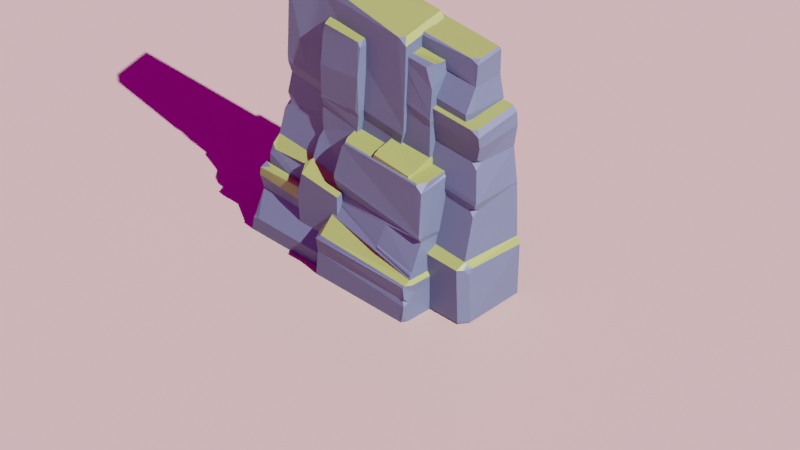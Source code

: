 # Source: cliff.blend  (saved by Blender 2.93.21; exported with 4.5.12 LTS)
import bpy
from mathutils import Matrix  # noqa: F401  (used for matrix-valued properties, if any)

bpy.ops.wm.read_factory_settings(use_empty=True)
scene = bpy.context.scene
scene.name = 'Scene'

# ---- collections
col_collection = bpy.data.collections.new('Collection'); scene.collection.children.link(col_collection)
col_rock = bpy.data.collections.new('rock'); scene.collection.children.link(col_rock)
col_rock_001 = bpy.data.collections.new('rock.001'); scene.collection.children.link(col_rock_001)

# ---- images (referenced by path relative to the original .blend; pixels are not part of the script)
import os
ASSET_DIR = os.environ.get("B2B_ASSET_DIR", "")  # directory of the original .blend (textures are referenced by path, not embedded)
HERE = os.path.dirname(os.path.abspath(__file__))  # packed textures are extracted next to this script under _unpacked/

def load_image(name, relpath, width, height, colorspace="sRGB"):
    """Load a texture the original file referenced (path relative to the .blend, or extracted next to this script)."""
    p = next((c for c in (os.path.join(HERE, relpath), os.path.join(ASSET_DIR, relpath)) if relpath and os.path.exists(c)), "")
    if p:
        img = bpy.data.images.load(p, check_existing=True)
        img.name = name
    else:  # same state as the original file: an image datablock whose file is absent (Cycles renders it pink)
        img = bpy.data.images.new(name, width, height)
        img.source = "FILE"
        img.filepath = "//" + (relpath or name)
    img.colorspace_settings.name = colorspace
    return img
img_drachenfels_cellar_2k_exr = load_image('drachenfels_cellar_2k.exr', 'drachenfels_cellar_2k.exr', 1024, 1024, 'Linear Rec.709')

# ---- materials (node trees are filled in below, after node groups)
mat_material = bpy.data.materials.new('Material')
mat_material.use_transparent_shadow = False
mat_material_002 = bpy.data.materials.new('Material.002')
mat_material_002.use_transparent_shadow = False
mat_material_003 = bpy.data.materials.new('Material.003')
mat_material_003.use_transparent_shadow = False

# ---- material node trees
mat_material.use_nodes = True; mat_material.node_tree.nodes.clear()
_N = mat_material.node_tree.nodes; _L = mat_material.node_tree.links
n0 = _N.new('ShaderNodeBsdfPrincipled'); n0.name = 'Principled BSDF'; n0.location = (10, 300)
n0.distribution = 'GGX'
n0.subsurface_method = 'BURLEY'
n0.inputs[0].default_value = (0.3672, 0.2534, 0.2211, 1.0)
n0.inputs[3].default_value = 1.45
n0.inputs[27].default_value = (0.0, 0.0, 0.0, 1.0)
n0.inputs[28].default_value = 1.0
n1 = _N.new('ShaderNodeOutputMaterial'); n1.name = 'Material Output'; n1.location = (300, 300)
_L.new(n0.outputs[0], n1.inputs[0])
n1.is_active_output = True
mat_material_002.use_nodes = True; mat_material_002.node_tree.nodes.clear()
_N = mat_material_002.node_tree.nodes; _L = mat_material_002.node_tree.links
n0 = _N.new('ShaderNodeBsdfPrincipled'); n0.name = 'Principled BSDF'; n0.location = (10, 300)
n0.distribution = 'GGX'
n0.subsurface_method = 'BURLEY'
n0.inputs[0].default_value = (0.077, 0.0983, 0.1679, 1.0)
n0.inputs[3].default_value = 1.45
n0.inputs[27].default_value = (0.0, 0.0, 0.0, 1.0)
n0.inputs[28].default_value = 1.0
n1 = _N.new('ShaderNodeOutputMaterial'); n1.name = 'Material Output'; n1.location = (300, 300)
_L.new(n0.outputs[0], n1.inputs[0])
n1.is_active_output = True
mat_material_003.use_nodes = True; mat_material_003.node_tree.nodes.clear()
_N = mat_material_003.node_tree.nodes; _L = mat_material_003.node_tree.links
n0 = _N.new('ShaderNodeBsdfPrincipled'); n0.name = 'Principled BSDF'; n0.location = (10, 300)
n0.distribution = 'GGX'
n0.subsurface_method = 'BURLEY'
n0.inputs[0].default_value = (0.1917, 0.2203, 0.05425, 1.0)
n0.inputs[3].default_value = 1.45
n0.inputs[27].default_value = (0.0, 0.0, 0.0, 1.0)
n0.inputs[28].default_value = 1.0
n1 = _N.new('ShaderNodeOutputMaterial'); n1.name = 'Material Output'; n1.location = (300, 300)
_L.new(n0.outputs[0], n1.inputs[0])
n1.is_active_output = True

# ---- world
world_world = bpy.data.worlds.new('World'); scene.world = world_world
world_world.use_nodes = True; world_world.node_tree.nodes.clear()
_N = world_world.node_tree.nodes; _L = world_world.node_tree.links
n0 = _N.new('ShaderNodeTexCoord'); n0.name = 'Texture Coordinate'; n0.location = (-597, 380)
n1 = _N.new('ShaderNodeLightPath'); n1.name = 'Light Path'; n1.location = (255, 791)
n2 = _N.new('ShaderNodeBackground'); n2.name = 'Background.001'; n2.location = (244, 249)
n2.inputs[0].default_value = (0.04769, 0.05228, 0.07526, 1.0)
n3 = _N.new('ShaderNodeTexEnvironment'); n3.name = 'Environment Texture'; n3.location = (-77, 442)
n3.image = img_drachenfels_cellar_2k_exr
n4 = _N.new('ShaderNodeOutputWorld'); n4.name = 'World Output'; n4.location = (745, 328)
n5 = _N.new('ShaderNodeMixShader'); n5.name = 'Mix Shader'; n5.location = (521, 407)
n6 = _N.new('ShaderNodeMapping'); n6.name = 'Mapping'; n6.location = (-345, 471)
n7 = _N.new('ShaderNodeBackground'); n7.name = 'Background'; n7.location = (245, 404)
n7.inputs[1].default_value = 0.4
_L.new(n0.outputs[0], n6.inputs[0])
_L.new(n7.outputs[0], n5.inputs[1])
_L.new(n2.outputs[0], n5.inputs[2])
_L.new(n1.outputs[0], n5.inputs[0])
_L.new(n5.outputs[0], n4.inputs[0])
_L.new(n3.outputs[0], n7.inputs[0])
_L.new(n6.outputs[0], n3.inputs[0])
n4.is_active_output = True
world_world.color = (0.05088, 0.05088, 0.05088)
world_world.use_sun_shadow = False
world_world.sun_shadow_jitter_overblur = 0.0

# ---- cameras
cam_camera = bpy.data.cameras.new('Camera')
cam_camera.type = 'ORTHO'
cam_camera.ortho_scale = 22.82

# ---- lights
light_sun = bpy.data.lights.new('Sun', 'SUN')
light_sun.transmission_factor = 0.0
light_sun.shadow_soft_size = 0.125

# ---- meshes
me_plane = bpy.data.meshes.new('Plane')
me_plane.from_pydata([(-1.0, -1.0, 0.0), (1.0, -1.0, 0.0), (-1.0, 1.0, 0.0), (1.0, 1.0, 0.0)], [], [(0, 1, 3, 2)])
_uv = me_plane.uv_layers.new(name='UVMap')
_uv.uv.foreach_set('vector', [0.0, 0.0, 1.0, 0.0, 1.0, 1.0, 0.0, 1.0])
me_plane.materials.append(mat_material)
me_plane.use_remesh_fix_poles = True
me_plane.use_remesh_preserve_attributes = False
me_plane.update()
me_cube = bpy.data.meshes.new('Cube')
me_cube.from_pydata([(-1.0, 1.0, -1.0), (-0.9904, 0.9322, 1.209), (1.0, 1.0, -1.0), (1.0, 1.0, 1.0), (1.0, 1.0, 2.878), (-1.336, 1.0, -1.0), (-0.9738, -3.814, -1.0), (-1.0, -3.611, 1.0), (1.0, -3.727, 1.0), (1.0, -3.727, -1.0), (1.0, -3.727, 2.878), (-1.287, -3.601, -1.0), (-1.325, -3.595, 0.848), (1.0, 1.0, 5.487), (1.0, 1.0, 2.56), (-0.615, 0.8144, 2.764), (1.0, -3.832, 0.7577), (1.0, -3.727, 2.56), (-1.372, 0.7849, 0.9646), (-1.256, 0.9254, 1.042), (-1.37, 0.9278, 0.8308), (1.0, -3.578, 5.487), (1.0, -3.727, 5.337), (-0.5565, -3.727, 5.149), (-0.5565, -3.428, 5.299), (-0.4072, -3.578, 5.317), (-0.3375, 1.0, 5.325), (-0.5548, 0.9959, 5.078), (-0.5565, 0.7794, 5.299), (-0.6582, 0.9258, 3.017), (-0.6413, 0.9606, 3.17), (-0.5651, 0.9612, 3.083), (-0.6582, -3.727, 2.955), (-0.6755, -3.7, 2.805), (-0.5819, -3.727, 2.878), (-0.396, 1.085, 4.281), (1.0, -3.601, 4.059), (-0.5026, -3.709, 4.746), (1.0, -3.748, 4.87), (-1.158, -3.712, 0.8385), (-1.014, -3.809, 0.6608), (-0.8484, -3.811, 0.8245), (-1.006, -3.68, 0.9407), (-0.6723, -3.611, 2.388), (-0.4551, -3.623, 2.56), (-0.661, -3.671, 2.724), (-0.6309, -3.434, 2.569), (-0.2129, -3.512, 4.066), (-0.437, -3.556, 4.256), (-0.411, -3.298, 4.077), (-0.454, -3.537, 3.877)], [], [(0, 1, 3, 2), (6, 40, 39, 12, 11), (1, 7, 43, 46, 15), (48, 47, 36, 38, 37), (19, 18, 12, 7, 1), (8, 3, 14, 17), (30, 32, 50, 49, 35), (9, 16, 41, 40, 6), (29, 15, 46, 45, 33), (2, 9, 6, 0), (0, 6, 11, 5), (9, 2, 3, 8, 16), (42, 41, 16, 8, 7), (17, 14, 4, 10), (1, 0, 5, 20, 19), (4, 31, 30, 35, 27, 26, 13), (45, 44, 17, 10, 34, 33), (3, 1, 15, 14), (18, 19, 20), (5, 11, 12, 18, 20), (10, 4, 13, 21, 22, 38, 36), (24, 23, 25), (21, 25, 23, 22), (26, 27, 28), (13, 26, 28, 24, 25, 21), (29, 30, 31), (32, 33, 34), (32, 30, 29, 33), (14, 15, 29, 31, 4), (35, 49, 48, 37, 23, 24, 28, 27), (37, 38, 22, 23), (39, 40, 41, 42), (12, 39, 42, 7), (43, 44, 45, 46), (7, 8, 17, 44, 43), (47, 48, 49), (32, 34, 10, 36, 47, 50), (49, 50, 47)])
_uv = me_cube.uv_layers.new(name='UVMap')
_uv.uv.foreach_set('vector', [0.375, 0.25, 0.625, 0.25, 0.625, 0.5, 0.375, 0.5, 0.375, 1.0, 0.5743, 1.0, 0.6092, 1.0, 0.6266, 1.0, 0.3755, 1.0, 0.625, 0.25, 0.625, 0.0, 0.625, 0.0, 0.625, 0.009986, 0.625, 0.25, 0.625, 1.0, 0.625, 0.9648, 0.625, 0.75, 0.625, 0.75, 0.625, 1.0, 0.625, 0.25, 0.625, 0.2426, 0.6248, 0.006073, 0.625, 0.0, 0.625, 0.25, 0.625, 0.75, 0.625, 0.5, 0.625, 0.5, 0.625, 0.75, 0.625, 0.25, 0.625, 7.594e-05, 0.625, 0.0009928, 0.625, 0.012, 0.625, 0.25, 0.375, 0.75, 0.5947, 0.75, 0.5947, 0.979, 0.5743, 1.0, 0.375, 1.0, 0.625, 0.25, 0.625, 0.25, 0.625, 0.009986, 0.625, 0.0, 0.625, 0.0, 0.375, 0.5, 0.375, 0.75, 0.125, 0.75, 0.125, 0.5, 0.125, 0.5, 0.125, 0.75, 0.125, 0.7427, 0.125, 0.5, 0.375, 0.75, 0.375, 0.5, 0.625, 0.5, 0.625, 0.75, 0.5947, 0.75, 0.6144, 1.0, 0.5947, 0.979, 0.5947, 0.75, 0.625, 0.75, 0.625, 1.0, 0.625, 0.75, 0.625, 0.5, 0.625, 0.5, 0.625, 0.75, 0.625, 0.25, 0.375, 0.25, 0.375, 0.25, 0.6076, 0.25, 0.625, 0.25, 0.625, 0.5, 0.625, 0.2623, 0.625, 0.25, 0.625, 0.25, 0.625, 0.25, 0.625, 0.2852, 0.625, 0.5, 0.625, 1.0, 0.625, 0.973, 0.625, 0.75, 0.625, 0.75, 0.625, 0.9877, 0.625, 1.0, 0.625, 0.5, 0.625, 0.25, 0.625, 0.25, 0.625, 0.5, 0.625, 0.2426, 0.625, 0.25, 0.6076, 0.25, 0.375, 0.25, 0.375, 0.006644, 0.6248, 0.006073, 0.625, 0.2426, 0.6076, 0.25, 0.625, 0.75, 0.625, 0.5, 0.625, 0.5, 0.625, 0.7421, 0.625, 0.75, 0.625, 0.75, 0.625, 0.75, 0.875, 0.7342, 0.625, 0.002258, 0.625, 0.976, 0.625, 0.75, 0.625, 0.976, 0.625, 1.0, 0.625, 0.75, 0.8398, 0.5, 0.625, 0.25, 0.625, 0.2383, 0.625, 0.5, 0.8398, 0.5, 0.875, 0.5117, 0.875, 0.7342, 0.851, 0.7421, 0.625, 0.7421, 0.625, 0.25, 0.625, 0.2486, 0.625, 0.2623, 0.625, 1.002, 0.625, 1.0, 0.625, 0.9877, 0.625, 7.594e-05, 0.625, 0.25, 0.625, 0.25, 0.625, 0.0, 0.625, 0.5, 0.625, 0.25, 0.625, 0.25, 0.625, 0.2623, 0.625, 0.5, 0.625, 0.25, 0.625, 0.012, 0.625, 0.00137, 0.625, 0.001857, 0.625, 0.002258, 0.625, 0.01582, 0.625, 0.2383, 0.625, 0.25, 0.625, 1.0, 0.625, 0.75, 0.625, 0.75, 0.625, 1.0, 0.6092, 1.0, 0.5743, 1.0, 0.5947, 0.979, 0.6144, 1.0, 0.6266, 1.0, 0.6092, 1.0, 0.6144, 1.0, 0.625, 1.0, 0.625, 0.0, 0.625, 0.973, 0.625, 1.0, 0.625, 0.009986, 0.625, 1.0, 0.625, 0.75, 0.625, 0.75, 0.625, 0.973, 0.625, 1.0, 0.625, 0.9648, 0.625, 1.0, 0.625, 0.012, 0.625, 1.0, 0.625, 0.9877, 0.625, 0.75, 0.625, 0.75, 0.625, 0.9648, 0.625, 1.0, 0.625, 0.012, 0.625, 0.0009928, 0.625, 0.9648])
me_cube.materials.append(mat_material_002)
me_cube.use_remesh_fix_poles = True
me_cube.use_remesh_preserve_attributes = False
me_cube.update()
me_cube_001 = bpy.data.meshes.new('Cube.001')
me_cube_001.from_pydata([(-1.0, 1.0, -1.0), (-0.9904, 0.9322, 1.209), (1.0, 1.0, -1.0), (1.0, 1.0, 1.0), (1.0, 1.0, 2.878), (-1.336, 1.0, -1.0), (-1.0, -3.727, -1.0), (-1.0, -3.611, 1.0), (1.0, -3.727, 1.0), (1.0, -3.727, -1.0), (1.0, -3.727, 2.878), (-1.336, -3.727, -1.0), (-0.7127, -3.693, 0.8467), (1.0, 1.0, 5.487), (1.0, 1.0, 2.56), (-0.615, 0.8144, 2.764), (-0.9919, -3.794, 0.8303), (1.0, -3.832, 0.7577), (1.0, -3.727, 2.56), (-0.6316, -3.611, 2.56), (-1.327, 0.7639, 0.9646), (-1.256, 0.9254, 1.042), (-1.37, 0.9278, 0.8308), (1.0, -3.578, 5.487), (1.0, -3.727, 5.337), (-0.5565, -3.727, 5.149), (-0.5565, -3.428, 5.299), (-0.4072, -3.578, 5.317), (-0.3375, 1.0, 5.325), (-0.5548, 0.9959, 5.078), (-0.5565, 0.7794, 5.299), (-0.6582, 0.9258, 3.017), (-0.6413, 0.9606, 3.17), (-0.5651, 0.9612, 3.083), (-0.6582, -3.727, 2.955), (-0.6755, -3.7, 2.805), (-0.5819, -3.727, 2.878), (1.0, -0.3437, 5.487), (-0.6439, 0.2289, 3.136), (-0.376, -0.7132, 5.435), (-0.1809, -0.2216, 5.427), (-0.4243, 0.08591, 5.398), (-0.4186, -0.1692, 5.248), (1.0, -3.727, 1.783), (1.0, 1.0, 1.783), (-0.8151, -3.611, 1.783), (-0.7282, 0.7093, 2.01), (-0.6939, 0.8893, 2.226), (-0.5173, 0.9277, 1.993), (-0.7891, 0.9214, 1.823)], [], [(0, 1, 3, 2), (31, 15, 19, 35), (16, 17, 8, 7), (19, 18, 10, 36, 35), (13, 28, 30, 41, 40, 37), (21, 20, 12, 7, 1), (43, 44, 14, 18), (9, 17, 16, 6), (34, 36, 10, 24, 25), (6, 16, 12, 11), (2, 9, 6, 0), (0, 6, 11, 5), (9, 2, 3, 8, 17), (12, 16, 7), (18, 14, 4, 10), (1, 0, 5, 22, 21), (4, 33, 32, 29, 28, 13), (45, 43, 18, 19), (3, 1, 49, 48, 44), (20, 21, 22), (5, 11, 12, 20, 22), (10, 4, 13, 37, 23, 24), (26, 25, 27), (23, 27, 25, 24), (28, 29, 30), (31, 32, 33), (34, 35, 36), (34, 38, 32, 31, 35), (14, 15, 31, 33, 4), (32, 38, 42, 41, 30, 29), (37, 40, 39, 26, 27, 23), (39, 40, 42), (39, 42, 38, 34, 25, 26), (42, 40, 41), (47, 46, 45, 19, 15), (7, 8, 43, 45), (44, 48, 47, 15, 14), (8, 3, 44, 43), (46, 47, 48, 49), (1, 7, 45, 46, 49)])
_uv = me_cube_001.uv_layers.new(name='UVMap')
_uv.uv.foreach_set('vector', [0.375, 0.25, 0.625, 0.25, 0.625, 0.5, 0.375, 0.5, 0.625, 0.25, 0.625, 0.25, 0.625, 0.0, 0.625, 0.0, 0.5947, 1.0, 0.5947, 0.75, 0.625, 0.75, 0.625, 1.0, 0.625, 1.0, 0.625, 0.75, 0.625, 0.75, 0.625, 0.9877, 0.625, 1.0, 0.625, 0.5, 0.8398, 0.5, 0.875, 0.5117, 0.875, 0.5463, 0.8072, 0.5142, 0.625, 0.5711, 0.625, 0.25, 0.625, 0.2426, 0.625, 0.0, 0.625, 0.0, 0.625, 0.25, 0.625, 0.75, 0.625, 0.5, 0.625, 0.5, 0.625, 0.75, 0.375, 0.75, 0.5947, 0.75, 0.5947, 1.0, 0.375, 1.0, 0.625, 1.0, 0.625, 0.9877, 0.625, 0.75, 0.625, 0.75, 0.625, 1.0, 0.375, 1.0, 0.5947, 1.0, 0.625, 1.0, 0.375, 1.0, 0.375, 0.5, 0.375, 0.75, 0.125, 0.75, 0.125, 0.5, 0.125, 0.5, 0.125, 0.75, 0.125, 0.75, 0.125, 0.5, 0.375, 0.75, 0.375, 0.5, 0.625, 0.5, 0.625, 0.75, 0.5947, 0.75, 0.625, 1.0, 0.5947, 1.0, 0.625, 1.0, 0.625, 0.75, 0.625, 0.5, 0.625, 0.5, 0.625, 0.75, 0.625, 0.25, 0.375, 0.25, 0.375, 0.25, 0.6076, 0.25, 0.625, 0.25, 0.625, 0.5, 0.625, 0.2623, 0.625, 0.25, 0.625, 0.25, 0.625, 0.2852, 0.625, 0.5, 0.625, 1.0, 0.625, 0.75, 0.625, 0.75, 0.625, 1.0, 0.625, 0.5, 0.625, 0.25, 0.625, 0.25, 0.625, 0.28, 0.625, 0.5, 0.625, 0.2426, 0.625, 0.25, 0.6076, 0.25, 0.375, 0.25, 0.375, 0.0, 0.625, 0.0, 0.625, 0.2426, 0.6076, 0.25, 0.625, 0.75, 0.625, 0.5, 0.625, 0.5, 0.625, 0.5711, 0.625, 0.7421, 0.625, 0.75, 0.875, 0.7342, 0.625, 0.002258, 0.625, 0.976, 0.625, 0.75, 0.625, 0.976, 0.625, 1.0, 0.625, 0.75, 0.8398, 0.5, 0.625, 0.25, 0.625, 0.2383, 0.625, 0.25, 0.625, 0.2486, 0.625, 0.2623, 0.625, 1.002, 0.625, 1.0, 0.625, 0.9877, 0.625, 7.594e-05, 0.625, 0.211, 0.625, 0.25, 0.625, 0.25, 0.625, 0.0, 0.625, 0.5, 0.625, 0.25, 0.625, 0.25, 0.625, 0.2623, 0.625, 0.5, 0.625, 0.25, 0.625, 0.211, 0.6926, 0.2832, 0.625, 0.2037, 0.625, 0.2383, 0.625, 0.25, 0.625, 0.5711, 0.8072, 0.5142, 0.875, 0.5878, 0.875, 0.7342, 0.851, 0.7421, 0.625, 0.7421, 0.625, 0.1622, 0.8072, 0.5142, 0.6926, 0.2832, 0.625, 0.1622, 0.6926, 0.2832, 0.625, 0.211, 0.625, 7.594e-05, 0.625, 0.002258, 0.625, 0.01582, 0.6926, 0.2832, 0.8072, 0.5142, 0.875, 0.5463, 0.625, 0.25, 0.625, 0.2385, 0.625, 0.0, 0.625, 0.0, 0.625, 0.25, 0.625, 1.0, 0.625, 0.75, 0.625, 0.75, 0.625, 1.0, 0.625, 0.5, 0.625, 0.28, 0.625, 0.25, 0.625, 0.25, 0.625, 0.5, 0.625, 0.75, 0.625, 0.5, 0.625, 0.5, 0.625, 0.75, 0.625, 0.2385, 0.625, 0.25, 0.625, 0.28, 0.625, 0.25, 0.625, 0.25, 0.625, 0.0, 0.625, 0.0, 0.625, 0.2385, 0.625, 0.25])
me_cube_001.materials.append(mat_material_002)
me_cube_001.use_remesh_fix_poles = True
me_cube_001.use_remesh_preserve_attributes = False
me_cube_001.update()
me_cube_002 = bpy.data.meshes.new('Cube.002')
me_cube_002.from_pydata([(-1.0, 1.0, -1.0), (-0.8069, 0.7995, 1.778), (1.0, 1.0, -1.0), (1.0, 1.0, 1.0), (1.0, 1.0, 2.878), (-1.336, 1.0, -1.0), (-0.8865, -4.905, -1.0), (-1.0, -4.788, 1.0), (1.0, -4.905, 1.0), (1.0, -4.905, -1.0), (1.0, -4.905, 2.878), (-0.9016, -4.935, 0.4058), (1.0, 1.0, 5.487), (1.0, 1.0, 2.56), (-0.5336, 0.8144, 2.764), (1.0, -5.01, 0.7577), (1.0, -4.905, 2.56), (-0.5502, -4.788, 2.56), (-1.161, 1.074, 1.075), (-1.37, 0.9278, 0.8308), (1.0, -4.756, 5.487), (1.0, -4.905, 5.337), (-0.5633, -4.83, 4.998), (-0.2542, -4.756, 5.329), (-0.2946, 0.6317, 5.325), (-0.5119, 0.6276, 5.078), (-0.6582, 0.9258, 3.432), (-0.6413, 0.9606, 3.584), (-0.5651, 0.9612, 3.083), (-0.6582, -4.83, 2.955), (-0.6755, -4.878, 2.805), (-0.5819, -4.905, 2.878), (-1.248, -4.857, 0.898), (-1.3, -4.808, 0.8183), (-0.9919, -4.971, 0.8303), (-1.387, 0.9517, 0.9498), (-1.316, 0.7238, 1.148), (-0.9882, -2.402, 1.473), (-0.6646, -2.585, 2.64), (-0.5977, 0.8069, 2.268), (1.0, -4.905, 1.776), (1.0, 1.0, 1.776), (-0.9644, -4.751, 1.149), (-0.933, -2.458, 1.604), (-1.344, -4.845, -0.5565), (-1.336, -4.683, -1.0), (-1.114, -4.905, -1.0), (-1.312, 0.9161, 0.244), (-1.321, -4.903, -0.0668), (-1.142, -4.95, 0.05094), (-1.303, -4.897, 0.2955), (-1.268, -4.779, 0.1814), (1.0, 1.0, 1.882), (-0.9253, -4.751, 1.279), (-0.9132, -2.471, 1.685), (-0.5891, 0.8079, 2.335), (1.0, -4.905, 1.882), (-0.9415, -2.421, 1.579), (-0.9738, -4.784, 1.11), (-0.9166, -4.785, 1.306), (-0.9041, -2.443, 1.723), (-0.933, -2.458, 1.604), (-0.9644, -4.751, 1.149), (-0.9253, -4.751, 1.279), (-0.9132, -2.471, 1.685), (-0.957, -2.461, 1.618), (-0.9884, -4.754, 1.163), (-0.9253, -4.751, 1.279), (-0.9597, -4.754, 1.258), (-0.9412, -2.471, 1.682), (-0.9223, -2.472, 1.69), (-0.9343, -4.739, 1.287), (-0.9542, -4.736, 1.28), (-0.5068, -4.457, 5.299), (-0.5577, -4.473, 5.242), (-0.5132, 0.4607, 5.248), (-0.4629, 0.4622, 5.305)], [], [(0, 1, 3, 2), (26, 14, 38, 17, 30), (34, 15, 8, 7), (17, 16, 10, 31, 30), (24, 25, 75, 76), (32, 34, 7), (56, 52, 13, 16), (9, 15, 34, 11, 6), (29, 31, 10, 21, 22), (18, 36, 32, 7, 37, 1), (55, 60, 38, 14), (2, 9, 6, 0), (9, 2, 3, 8, 15), (35, 36, 18, 19), (16, 13, 4, 10), (1, 0, 5, 47, 19, 18), (4, 28, 27, 25, 24, 12), (59, 56, 16, 17), (52, 55, 14, 13), (0, 6, 46, 45, 5), (10, 4, 12, 20, 21), (12, 24, 76, 73, 23, 20), (20, 23, 22, 21), (27, 29, 22, 74, 75, 25), (26, 27, 28), (29, 30, 31), (29, 27, 26, 30), (13, 14, 26, 28, 4), (32, 33, 34), (32, 36, 35, 33), (57, 37, 7, 58), (54, 43, 61, 64), (3, 1, 39, 41), (7, 8, 40, 58), (1, 37, 57, 39), (8, 3, 41, 40), (44, 45, 46), (47, 51, 50, 33, 35, 19), (33, 11, 34), (5, 45, 44, 48, 51, 47), (50, 49, 11, 33), (48, 49, 51), (6, 11, 49, 48, 44, 46), (51, 49, 50), (38, 60, 59, 17), (41, 39, 55, 52), (58, 40, 56, 59), (39, 57, 60, 55), (40, 41, 52, 56), (42, 43, 57, 58), (53, 42, 58, 59), (43, 54, 60, 57), (54, 53, 59, 60), (63, 64, 70, 71, 67), (43, 42, 62, 61), (53, 54, 64, 63), (42, 53, 63, 62), (67, 71, 72, 68), (61, 62, 66, 65), (64, 61, 65, 69, 70), (62, 63, 67, 68, 66), (71, 70, 69, 72), (69, 65, 66, 68, 72), (75, 74, 73, 76), (73, 74, 22, 23)])
_uv = me_cube_002.uv_layers.new(name='UVMap')
_uv.uv.foreach_set('vector', [0.375, 0.25, 0.625, 0.25, 0.625, 0.5, 0.375, 0.5, 0.625, 0.25, 0.625, 0.25, 0.625, 0.09831, 0.625, 0.0, 0.625, 0.0, 0.5947, 1.0, 0.5947, 0.75, 0.625, 0.75, 0.625, 1.0, 0.625, 1.0, 0.625, 0.75, 0.625, 0.75, 0.625, 0.9877, 0.625, 1.0, 0.8398, 0.5, 0.625, 0.25, 0.625, 0.241, 0.6748, 0.299, 0.625, 1.0, 0.5947, 1.0, 0.625, 1.0, 0.625, 0.75, 0.625, 0.5, 0.625, 0.5, 0.625, 0.75, 0.375, 0.75, 0.5947, 0.75, 0.5947, 1.0, 0.5399, 1.0, 0.375, 1.0, 0.625, 1.0, 0.625, 0.9877, 0.625, 0.75, 0.625, 0.75, 0.625, 1.0, 0.625, 0.25, 0.625, 0.2498, 0.625, 0.0, 0.625, 0.0, 0.625, 0.1094, 0.625, 0.25, 0.625, 0.25, 0.625, 0.1072, 0.625, 0.09831, 0.625, 0.25, 0.375, 0.5, 0.375, 0.75, 0.125, 0.75, 0.125, 0.5, 0.375, 0.75, 0.375, 0.5, 0.625, 0.5, 0.625, 0.75, 0.5947, 0.75, 0.6078, 0.2499, 0.625, 0.2498, 0.625, 0.25, 0.6076, 0.25, 0.625, 0.75, 0.625, 0.5, 0.625, 0.5, 0.625, 0.75, 0.625, 0.25, 0.375, 0.25, 0.375, 0.25, 0.5248, 0.25, 0.6076, 0.25, 0.625, 0.25, 0.625, 0.5, 0.625, 0.2623, 0.625, 0.25, 0.625, 0.25, 0.625, 0.2852, 0.625, 0.5, 0.625, 1.0, 0.625, 0.75, 0.625, 0.75, 0.625, 1.0, 0.625, 0.5, 0.625, 0.25, 0.625, 0.25, 0.625, 0.5, 0.125, 0.5, 0.125, 0.75, 0.125, 0.75, 0.125, 0.7406, 0.125, 0.5, 0.625, 0.75, 0.625, 0.5, 0.625, 0.5, 0.625, 0.7421, 0.625, 0.75, 0.625, 0.5, 0.8398, 0.5, 0.8668, 0.509, 0.867, 0.7263, 0.8264, 0.7421, 0.625, 0.7421, 0.625, 0.75, 0.625, 0.9514, 0.625, 1.0, 0.625, 0.75, 0.625, 0.25, 0.625, 7.594e-05, 0.625, 0.002113, 0.625, 0.02253, 0.625, 0.241, 0.625, 0.25, 0.625, 0.25, 0.625, 0.2486, 0.625, 0.2623, 0.625, 1.002, 0.625, 1.0, 0.625, 0.9877, 0.625, 7.594e-05, 0.625, 0.25, 0.625, 0.25, 0.625, 0.0, 0.625, 0.5, 0.625, 0.25, 0.625, 0.25, 0.625, 0.2623, 0.625, 0.5, 0.6227, 1.0, 0.5989, 1.0, 0.5947, 1.0, 0.625, 0.0, 0.625, 0.2498, 0.6078, 0.2499, 0.6005, 0.0, 0.625, 0.1086, 0.625, 0.1094, 0.625, 0.0, 0.625, 0.0, 0.625, 0.106, 0.625, 0.1068, 0.625, 0.1068, 0.625, 0.106, 0.625, 0.5, 0.625, 0.25, 0.625, 0.25, 0.625, 0.5, 0.625, 1.0, 0.625, 0.75, 0.625, 0.75, 0.625, 1.0, 0.625, 0.25, 0.625, 0.1094, 0.625, 0.1086, 0.625, 0.25, 0.625, 0.75, 0.625, 0.5, 0.625, 0.5, 0.625, 0.75, 0.435, 1.0, 0.375, 0.009383, 0.125, 0.75, 0.5248, 0.25, 0.5234, 0.007785, 0.5472, 0.0, 0.6005, 0.0, 0.6078, 0.2499, 0.6076, 0.25, 0.5989, 1.0, 0.5399, 1.0, 0.5947, 1.0, 0.375, 0.25, 0.375, 0.009383, 0.435, 0.0, 0.4995, 0.0, 0.5234, 0.007785, 0.5248, 0.25, 0.5461, 1.0, 0.5075, 1.0, 0.5399, 1.0, 0.5989, 1.0, 0.4995, 0.0, 0.5075, 1.0, 0.5234, 0.007785, 0.375, 1.0, 0.5399, 1.0, 0.5075, 1.0, 0.4989, 1.0, 0.435, 1.0, 0.375, 1.0, 0.5234, 0.007785, 0.5075, 1.0, 0.5461, 1.0, 0.625, 0.09831, 0.625, 0.1072, 0.625, 0.0, 0.625, 0.0, 0.625, 0.5, 0.625, 0.25, 0.625, 0.25, 0.625, 0.5, 0.625, 1.0, 0.625, 0.75, 0.625, 0.75, 0.625, 1.0, 0.625, 0.25, 0.625, 0.1086, 0.625, 0.1072, 0.625, 0.25, 0.625, 0.75, 0.625, 0.5, 0.625, 0.5, 0.625, 0.75, 0.625, 0.001517, 0.625, 0.1068, 0.625, 0.1086, 0.625, 0.0, 0.625, 0.001515, 0.625, 0.001517, 0.625, 0.0, 0.625, 0.0, 0.625, 0.1068, 0.625, 0.106, 0.625, 0.1072, 0.625, 0.1086, 0.625, 0.106, 0.625, 0.001515, 0.625, 0.0, 0.625, 0.1072, 0.625, 0.001515, 0.625, 0.106, 0.625, 0.106, 0.625, 0.002132, 0.625, 0.001515, 0.625, 0.1068, 0.625, 0.001517, 0.625, 0.001517, 0.625, 0.1068, 0.625, 0.001515, 0.625, 0.106, 0.625, 0.106, 0.625, 0.001515, 0.625, 0.001517, 0.625, 0.001515, 0.625, 0.001515, 0.625, 0.001517, 0.625, 0.001515, 0.625, 0.002132, 0.625, 0.00236, 0.625, 0.001516, 0.625, 0.1068, 0.625, 0.001517, 0.625, 0.001517, 0.625, 0.1068, 0.625, 0.106, 0.625, 0.1068, 0.625, 0.1068, 0.625, 0.1062, 0.625, 0.106, 0.625, 0.001517, 0.625, 0.001515, 0.625, 0.001515, 0.625, 0.001516, 0.625, 0.001517, 0.625, 0.002132, 0.625, 0.106, 0.625, 0.1062, 0.625, 0.00236, 0.625, 0.1062, 0.625, 0.1068, 0.625, 0.001517, 0.625, 0.001516, 0.625, 0.00236, 0.625, 0.241, 0.625, 0.02253, 0.625, 0.02677, 0.625, 0.2383, 0.8338, 0.7608, 0.8321, 0.5993, 0.625, 0.002113, 0.625, 0.9514])
me_cube_002.materials.append(mat_material_002)
me_cube_002.use_remesh_fix_poles = True
me_cube_002.use_remesh_preserve_attributes = False
me_cube_002.update()
me_cube_003 = bpy.data.meshes.new('Cube.003')
me_cube_003.from_pydata([(-1.0, 1.0, -1.0), (-0.9904, 0.9322, 1.209), (1.0, 1.0, -1.0), (1.0, 1.0, 1.0), (1.0, 1.0, 2.878), (-1.454, 1.0, -1.0), (-1.0, -3.727, -1.0), (-1.0, -3.611, 1.0), (1.0, -3.727, 1.0), (1.0, -3.727, -1.0), (1.0, -3.727, 2.878), (-1.454, -3.727, -1.0), (-1.491, -3.714, 0.8467), (1.0, 1.0, 5.487), (1.0, 1.0, 2.56), (-0.615, 0.8144, 2.764), (-0.9919, -3.794, 0.8303), (1.0, -3.832, 0.7577), (1.0, -3.727, 2.56), (-0.6316, -3.611, 2.56), (-1.491, 0.7849, 0.9646), (-1.175, 1.321, 1.093), (-1.478, 1.344, 0.2695), (1.0, -3.578, 5.487), (1.0, -3.727, 5.337), (-0.5565, -3.727, 5.149), (-0.5565, -3.428, 5.299), (-0.4072, -3.578, 5.317), (-0.3375, 1.0, 5.325), (-0.5548, 0.9959, 5.078), (-0.5565, 0.7794, 5.299), (-0.6582, 0.9258, 3.017), (-0.6744, 0.9762, 4.011), (-0.5651, 0.9612, 3.083), (-0.6696, -3.727, 4.245), (-0.6404, -3.781, 3.026), (-0.6084, -3.855, 3.228), (-0.6496, 0.9434, 3.094), (-0.6742, -3.433, 3.185), (1.0, -3.727, 1.823), (1.0, 1.0, 1.823), (-0.8058, -3.611, 1.823), (-0.6719, 0.5865, 2.016), (-0.6444, 0.8487, 2.312), (-0.3818, 0.8921, 1.994), (-0.768, 0.8901, 1.766)], [], [(0, 1, 3, 2), (31, 15, 19, 35), (16, 17, 8, 7), (19, 18, 10, 36, 35), (32, 34, 25, 26, 30, 29), (21, 20, 12, 7, 1), (39, 40, 14, 18), (9, 17, 16, 6), (34, 36, 10, 24, 25), (6, 16, 12, 11), (2, 9, 6, 0), (0, 6, 11, 5), (9, 2, 3, 8, 17), (12, 16, 7), (18, 14, 4, 10), (1, 0, 5, 22, 21), (4, 33, 32, 29, 28, 13), (41, 39, 18, 19), (3, 1, 45, 44, 40), (20, 21, 22), (5, 11, 12, 20, 22), (10, 4, 13, 23, 24), (26, 25, 27), (23, 27, 25, 24), (28, 29, 30), (13, 28, 30, 26, 27, 23), (31, 37, 32, 33), (34, 38, 35, 36), (38, 37, 31, 35), (14, 15, 31, 33, 4), (34, 32, 37, 38), (43, 42, 41, 19, 15), (7, 8, 39, 41), (40, 44, 43, 15, 14), (8, 3, 40, 39), (42, 43, 44, 45), (1, 7, 41, 42, 45)])
_uv = me_cube_003.uv_layers.new(name='UVMap')
_uv.uv.foreach_set('vector', [0.375, 0.25, 0.625, 0.25, 0.625, 0.5, 0.375, 0.5, 0.625, 0.25, 0.625, 0.25, 0.625, 0.0, 0.625, -0.006597, 0.5947, 1.0, 0.5947, 0.75, 0.625, 0.75, 0.625, 1.0, 0.625, 1.0, 0.625, 0.75, 0.625, 0.75, 0.625, 0.9943, 0.625, 0.997, 0.625, 0.25, 0.625, 0.001359, 0.625, 0.002258, 0.625, 0.01582, 0.625, 0.2383, 0.625, 0.25, 0.625, 0.25, 0.625, 0.2426, 0.625, 0.0, 0.625, 0.0, 0.625, 0.25, 0.625, 0.75, 0.625, 0.5, 0.625, 0.5, 0.625, 0.75, 0.375, 0.75, 0.5947, 0.75, 0.5947, 1.0, 0.375, 1.0, 0.625, 1.0, 0.625, 0.9943, 0.625, 0.75, 0.625, 0.75, 0.625, 1.0, 0.375, 1.0, 0.5947, 1.0, 0.625, 1.0, 0.375, 1.0, 0.375, 0.5, 0.375, 0.75, 0.125, 0.75, 0.125, 0.5, 0.125, 0.5, 0.125, 0.75, 0.125, 0.75, 0.125, 0.5, 0.375, 0.75, 0.375, 0.5, 0.625, 0.5, 0.625, 0.75, 0.5947, 0.75, 0.625, 1.0, 0.5947, 1.0, 0.625, 1.0, 0.625, 0.75, 0.625, 0.5, 0.625, 0.5, 0.625, 0.75, 0.625, 0.25, 0.375, 0.25, 0.375, 0.25, 0.5362, 0.25, 0.625, 0.25, 0.625, 0.5, 0.625, 0.2623, 0.625, 0.25, 0.625, 0.25, 0.625, 0.2852, 0.625, 0.5, 0.625, 1.0, 0.625, 0.75, 0.625, 0.75, 0.625, 1.0, 0.625, 0.5, 0.625, 0.25, 0.625, 0.25, 0.625, 0.2923, 0.625, 0.5, 0.625, 0.2426, 0.625, 0.25, 0.5362, 0.25, 0.375, 0.25, 0.375, 0.0, 0.625, 0.0, 0.625, 0.2426, 0.5362, 0.25, 0.625, 0.75, 0.625, 0.5, 0.625, 0.5, 0.625, 0.7421, 0.625, 0.75, 0.875, 0.7342, 0.625, 0.002258, 0.625, 0.976, 0.625, 0.75, 0.625, 0.976, 0.625, 1.0, 0.625, 0.75, 0.8398, 0.5, 0.625, 0.25, 0.625, 0.2383, 0.625, 0.5, 0.8398, 0.5, 0.875, 0.5117, 0.875, 0.7342, 0.851, 0.7421, 0.625, 0.7421, 0.625, 0.25, 0.625, 0.2495, 0.625, 0.25, 0.625, 0.2623, 0.625, 1.0, 0.625, 1.0, 0.625, 0.997, 0.625, 0.9943, 0.625, 0.0003291, 0.625, 0.2495, 0.625, 0.25, 0.625, -0.006597, 0.625, 0.5, 0.625, 0.25, 0.625, 0.25, 0.625, 0.2623, 0.625, 0.5, 0.625, 0.001359, 0.625, 0.25, 0.625, 0.2495, 0.625, 0.0003291, 0.625, 0.25, 0.625, 0.2342, 0.625, 0.0, 0.625, 0.0, 0.625, 0.25, 0.625, 1.0, 0.625, 0.75, 0.625, 0.75, 0.625, 1.0, 0.625, 0.5, 0.625, 0.2923, 0.625, 0.25, 0.625, 0.25, 0.625, 0.5, 0.625, 0.75, 0.625, 0.5, 0.625, 0.5, 0.625, 0.75, 0.625, 0.2342, 0.625, 0.25, 0.625, 0.2923, 0.625, 0.25, 0.625, 0.25, 0.625, 0.0, 0.625, 0.0, 0.625, 0.2342, 0.625, 0.25])
me_cube_003.materials.append(mat_material_002)
me_cube_003.use_remesh_fix_poles = True
me_cube_003.use_remesh_preserve_attributes = False
me_cube_003.update()
me_cube_004 = bpy.data.meshes.new('Cube.004')
me_cube_004.from_pydata([(-1.0, 1.0, -1.0), (-0.6215, 0.9492, 3.09), (1.0, 1.0, -1.0), (1.0, 1.0, 2.878), (-1.336, 1.0, -1.0), (-1.0, -3.727, -1.0), (-0.6386, -3.658, 2.879), (1.0, -3.904, 0.7577), (1.0, -3.727, -1.0), (1.0, -3.667, 2.878), (-1.336, -3.727, -1.0), (-1.372, -3.714, 0.8467), (1.0, 1.0, 5.487), (1.0, 1.0, 1.0), (-0.9919, -3.866, 0.8303), (-1.372, 0.7849, 0.9646), (-1.256, 0.9254, 1.042), (-1.37, 0.9278, 0.8308), (1.0, -3.578, 5.487), (1.0, -3.727, 5.337), (-0.5633, -3.727, 5.003), (-0.5565, -3.221, 5.299), (-0.2542, -3.578, 5.335), (-0.3375, 1.0, 5.325), (-0.7504, 0.9959, 5.078), (-0.5565, 0.7794, 5.299), (-0.755, 1.053, 3.573)], [], [(0, 1, 13, 2), (26, 1, 6), (26, 6, 20, 21, 25, 24), (16, 15, 11, 6, 1), (8, 7, 14, 5), (6, 9, 19, 20), (5, 14, 11, 10), (2, 8, 5, 0), (0, 5, 10, 4), (8, 2, 13, 7), (11, 14, 6), (7, 13, 3, 9), (1, 0, 4, 17, 16), (3, 26, 24, 23, 12), (15, 16, 17), (4, 10, 11, 15, 17), (9, 3, 12, 18, 19), (21, 20, 22), (18, 22, 20, 19), (23, 24, 25), (12, 23, 25, 21, 22, 18), (13, 1, 26, 3), (7, 9, 6, 14)])
_uv = me_cube_004.uv_layers.new(name='UVMap')
_uv.uv.foreach_set('vector', [0.375, 0.25, 0.7616, 0.2662, 0.625, 0.5, 0.375, 0.5, 0.7616, 0.2662, 0.7616, 0.2662, 0.625, 0.0, 0.625, 0.25, 0.625, 7.594e-05, 0.625, 0.002113, 0.625, 0.02677, 0.625, 0.2383, 0.625, 0.25, 0.625, 0.25, 0.625, 0.2426, 0.625, 0.0, 0.625, 0.0, 0.7616, 0.2662, 0.375, 0.75, 0.5947, 0.75, 0.5947, 1.0, 0.375, 1.0, 0.625, 0.9877, 0.625, 0.75, 0.625, 0.75, 0.625, 1.0, 0.375, 1.0, 0.5947, 1.0, 0.625, 1.0, 0.375, 1.0, 0.375, 0.5, 0.375, 0.75, 0.125, 0.75, 0.125, 0.5, 0.125, 0.5, 0.125, 0.75, 0.125, 0.75, 0.125, 0.5, 0.375, 0.75, 0.375, 0.5, 0.625, 0.5, 0.5947, 0.75, 0.625, 1.0, 0.5947, 1.0, 0.625, 1.0, 0.625, 0.75, 0.625, 0.4929, 0.625, 0.5, 0.625, 0.75, 0.7616, 0.2662, 0.375, 0.25, 0.375, 0.25, 0.6076, 0.25, 0.625, 0.25, 0.625, 0.5, 0.625, 0.25, 0.625, 0.25, 0.625, 0.2852, 0.625, 0.5, 0.625, 0.2426, 0.625, 0.25, 0.6076, 0.25, 0.375, 0.25, 0.375, 0.0, 0.625, 0.0, 0.625, 0.2426, 0.6076, 0.25, 0.625, 0.75, 0.625, 0.5, 0.625, 0.5, 0.625, 0.7421, 0.625, 0.75, 0.875, 0.7232, 0.625, 0.002113, 0.625, 0.9514, 0.625, 0.75, 0.625, 0.9514, 0.625, 1.0, 0.625, 0.75, 0.8398, 0.5, 0.625, 0.25, 0.625, 0.2383, 0.625, 0.5, 0.8398, 0.5, 0.875, 0.5117, 0.875, 0.7232, 0.8264, 0.7421, 0.625, 0.7421, 0.625, 0.4929, 0.625, 0.2559, 0.625, 0.2623, 0.625, 0.5, 0.625, 0.75, 0.625, 0.75, 0.625, 1.0, 0.5947, 1.0])
me_cube_004.materials.append(mat_material_002)
me_cube_004.use_remesh_fix_poles = True
me_cube_004.use_remesh_preserve_attributes = False
me_cube_004.update()
me_cube_005 = bpy.data.meshes.new('Cube.005')
me_cube_005.from_pydata([(-1.0, 1.0, -1.0), (-0.6215, 0.9492, 3.09), (1.0, 1.0, -1.0), (1.0, 1.0, 2.878), (-1.336, 1.0, -1.0), (-1.0, -3.727, -1.0), (-0.6386, -3.658, 2.879), (1.0, -3.904, 0.7577), (1.0, -3.727, -1.0), (1.0, -3.667, 2.878), (-1.336, -3.727, -1.0), (-1.372, -3.714, 0.8467), (1.0, 1.0, 5.487), (1.0, 1.0, 1.0), (-0.9919, -3.866, 0.8303), (-1.372, 0.7849, 0.9646), (-1.256, 0.9254, 1.042), (-1.37, 0.9278, 0.8308), (1.0, -3.578, 5.487), (1.0, -3.727, 5.337), (-0.5633, -3.727, 5.003), (-0.5565, -3.221, 5.299), (-0.2542, -3.578, 5.335), (-0.3375, 1.0, 5.325), (-0.7504, 0.9959, 5.078), (-0.5565, 0.7794, 5.299), (-0.7526, 1.024, 4.342)], [], [(0, 1, 13, 2), (26, 1, 6), (26, 6, 20, 21, 25, 24), (16, 15, 11, 6, 1), (8, 7, 14, 5), (6, 9, 19, 20), (5, 14, 11, 10), (2, 8, 5, 0), (0, 5, 10, 4), (8, 2, 13, 7), (11, 14, 6), (7, 13, 3, 9), (1, 0, 4, 17, 16), (3, 26, 24, 23, 12), (15, 16, 17), (4, 10, 11, 15, 17), (9, 3, 12, 18, 19), (21, 20, 22), (18, 22, 20, 19), (23, 24, 25), (12, 23, 25, 21, 22, 18), (13, 1, 26, 3), (7, 9, 6, 14)])
_uv = me_cube_005.uv_layers.new(name='UVMap')
_uv.uv.foreach_set('vector', [0.375, 0.25, 0.7616, 0.2662, 0.625, 0.5, 0.375, 0.5, 0.7562, 0.2557, 0.7616, 0.2662, 0.625, 0.0, 0.625, 0.25, 0.625, 7.594e-05, 0.625, 0.002113, 0.625, 0.02677, 0.625, 0.2383, 0.625, 0.25, 0.625, 0.25, 0.625, 0.2426, 0.625, 0.0, 0.625, 0.0, 0.7616, 0.2662, 0.375, 0.75, 0.5947, 0.75, 0.5947, 1.0, 0.375, 1.0, 0.625, 0.9877, 0.625, 0.75, 0.625, 0.75, 0.625, 1.0, 0.375, 1.0, 0.5947, 1.0, 0.625, 1.0, 0.375, 1.0, 0.375, 0.5, 0.375, 0.75, 0.125, 0.75, 0.125, 0.5, 0.125, 0.5, 0.125, 0.75, 0.125, 0.75, 0.125, 0.5, 0.375, 0.75, 0.375, 0.5, 0.625, 0.5, 0.5947, 0.75, 0.625, 1.0, 0.5947, 1.0, 0.625, 1.0, 0.625, 0.75, 0.625, 0.4929, 0.625, 0.5, 0.625, 0.75, 0.7616, 0.2662, 0.375, 0.25, 0.375, 0.25, 0.6076, 0.25, 0.625, 0.25, 0.625, 0.5, 0.625, 0.25, 0.625, 0.25, 0.625, 0.2852, 0.625, 0.5, 0.625, 0.2426, 0.625, 0.25, 0.6076, 0.25, 0.375, 0.25, 0.375, 0.0, 0.625, 0.0, 0.625, 0.2426, 0.6076, 0.25, 0.625, 0.75, 0.625, 0.5, 0.625, 0.5, 0.625, 0.7421, 0.625, 0.75, 0.875, 0.7232, 0.625, 0.002113, 0.625, 0.9514, 0.625, 0.75, 0.625, 0.9514, 0.625, 1.0, 0.625, 0.75, 0.8398, 0.5, 0.625, 0.25, 0.625, 0.2383, 0.625, 0.5, 0.8398, 0.5, 0.875, 0.5117, 0.875, 0.7232, 0.8264, 0.7421, 0.625, 0.7421, 0.625, 0.4929, 0.625, 0.2559, 0.625, 0.2773, 0.625, 0.5, 0.625, 0.75, 0.625, 0.75, 0.625, 1.0, 0.5947, 1.0])
me_cube_005.materials.append(mat_material_002)
me_cube_005.use_remesh_fix_poles = True
me_cube_005.use_remesh_preserve_attributes = False
me_cube_005.update()
me_cube_006 = bpy.data.meshes.new('Cube.006')
me_cube_006.from_pydata([(-1.0, 1.0, -1.0), (-0.675, 0.9322, 1.209), (1.0, 1.0, -1.0), (1.0, 1.0, 1.0), (1.0, 1.0, 2.878), (-1.454, 1.0, -1.0), (-1.0, -3.727, -1.0), (-0.642, -3.614, 1.185), (1.0, -3.727, 1.0), (1.0, -3.727, -1.0), (1.0, -3.727, 2.878), (-1.454, -3.727, -1.0), (1.0, 1.0, 5.487), (1.0, 1.0, 2.56), (-0.6229, 0.8406, 2.692), (-0.9919, -3.794, 0.8303), (1.0, -3.832, 0.7577), (1.0, -3.727, 2.56), (-0.6237, -3.637, 2.632), (-1.491, 0.7849, 0.9646), (-1.256, 0.9254, 1.042), (-1.489, 0.9278, 0.8308), (1.0, -3.578, 5.487), (1.0, -3.727, 5.337), (-0.58, -2.974, 5.302), (-0.4182, 0.9187, 5.354), (-0.5548, 0.9959, 5.078), (-0.5565, 0.7794, 5.299), (-0.6414, 0.9463, 3.279), (-0.6239, 0.9677, 3.553), (-0.5651, 0.9612, 3.083), (-0.648, -3.727, 3.175), (-0.6621, -3.713, 2.986), (-0.5819, -3.727, 2.878), (-0.6074, -3.727, 4.052), (-0.2428, -3.569, 5.193), (-0.5827, -3.727, 4.401), (-0.06993, -3.578, 5.357), (-0.3935, -3.471, 5.441), (-1.488, -3.715, 0.6777), (-1.324, -3.74, 0.8412), (-1.335, -3.695, 0.9089), (-1.491, -3.545, 0.8511)], [], [(0, 1, 3, 2), (28, 14, 18, 32), (15, 16, 8, 7), (18, 17, 10, 33, 32), (31, 33, 10, 23, 35, 36, 34), (41, 40, 15, 7), (8, 3, 13, 17), (9, 16, 15, 6), (20, 19, 42, 41, 7, 1), (1, 7, 18, 14), (2, 9, 6, 0), (0, 6, 11, 5), (9, 2, 3, 8, 16), (17, 13, 4, 10), (1, 0, 5, 21, 20), (4, 30, 29, 26, 25, 12), (7, 8, 17, 18), (3, 1, 14, 13), (19, 20, 21), (6, 15, 40, 39, 11), (10, 4, 12, 22, 23), (12, 25, 38, 37, 22), (29, 31, 34, 36, 24, 27, 26), (25, 26, 27), (28, 29, 30), (31, 32, 33), (31, 29, 28, 32), (13, 14, 28, 30, 4), (22, 37, 35, 23), (35, 37, 38, 24, 36), (38, 25, 27, 24), (39, 40, 41, 42), (5, 11, 39, 42, 19, 21)])
_uv = me_cube_006.uv_layers.new(name='UVMap')
_uv.uv.foreach_set('vector', [0.375, 0.25, 0.625, 0.25, 0.625, 0.5, 0.375, 0.5, 0.625, 0.25, 0.625, 0.25, 0.625, 0.0, 0.625, 0.0001444, 0.5947, 1.0, 0.5947, 0.75, 0.625, 0.75, 0.625, 1.0, 0.625, 1.0, 0.625, 0.75, 0.625, 0.75, 0.625, 0.9877, 0.625, 1.0, 0.625, 1.0, 0.625, 0.9877, 0.625, 0.75, 0.625, 0.75, 0.625, 0.9458, 0.625, 1.0, 0.625, 1.0, 0.625, 1.0, 0.6149, 1.0, 0.5947, 1.0, 0.625, 1.0, 0.625, 0.75, 0.625, 0.5, 0.625, 0.5, 0.625, 0.75, 0.375, 0.75, 0.5947, 0.75, 0.5947, 1.0, 0.375, 1.0, 0.625, 0.25, 0.625, 0.2426, 0.625, 0.009116, 0.625, 0.0, 0.625, 0.0, 0.625, 0.25, 0.625, 0.25, 0.625, 0.0, 0.625, 0.0, 0.625, 0.25, 0.375, 0.5, 0.375, 0.75, 0.125, 0.75, 0.125, 0.5, 0.125, 0.5, 0.125, 0.75, 0.125, 0.75, 0.125, 0.5, 0.375, 0.75, 0.375, 0.5, 0.625, 0.5, 0.625, 0.75, 0.5947, 0.75, 0.625, 0.75, 0.625, 0.5, 0.625, 0.5, 0.625, 0.75, 0.625, 0.25, 0.375, 0.25, 0.375, 0.25, 0.6076, 0.25, 0.625, 0.25, 0.625, 0.5, 0.625, 0.2623, 0.625, 0.25, 0.625, 0.25, 0.625, 0.2719, 0.625, 0.5, 0.625, 1.0, 0.625, 0.75, 0.625, 0.75, 0.625, 1.0, 0.625, 0.5, 0.625, 0.25, 0.625, 0.25, 0.625, 0.5, 0.625, 0.2426, 0.625, 0.25, 0.6076, 0.25, 0.375, 1.0, 0.5947, 1.0, 0.6149, 1.0, 0.6021, 1.0, 0.375, 1.0, 0.625, 0.75, 0.625, 0.5, 0.625, 0.5, 0.625, 0.7421, 0.625, 0.75, 0.625, 0.5, 0.8048, 0.4518, 0.8474, 0.737, 0.7968, 0.7421, 0.625, 0.7421, 0.625, 0.25, 0.625, 0.0002951, 0.625, 0.001167, 0.625, 0.001696, 0.625, 0.01582, 0.625, 0.2383, 0.625, 0.25, 0.8048, 0.4518, 0.625, 0.25, 0.625, 0.2383, 0.625, 0.25, 0.625, 0.25, 0.625, 0.2623, 0.625, 1.0, 0.625, 1.0, 0.625, 0.9877, 0.625, 0.0002951, 0.625, 0.25, 0.625, 0.25, 0.625, 0.0001444, 0.625, 0.5, 0.625, 0.25, 0.625, 0.25, 0.625, 0.2623, 0.625, 0.5, 0.625, 0.75, 0.625, 0.9218, 0.625, 0.9458, 0.625, 0.75, 0.625, 0.9458, 0.625, 0.9218, 0.625, 0.9575, 0.625, 0.9971, 0.625, 1.0, 0.8474, 0.737, 0.8048, 0.4518, 0.875, 0.5117, 0.875, 0.7342, 0.6021, 0.0, 0.6149, 1.0, 0.625, 1.0, 0.625, 0.009116, 0.375, 0.25, 0.375, 0.0, 0.6021, 0.0, 0.625, 0.009116, 0.625, 0.2426, 0.6076, 0.25])
me_cube_006.materials.append(mat_material_002)
me_cube_006.use_remesh_fix_poles = True
me_cube_006.use_remesh_preserve_attributes = False
me_cube_006.update()
me_cube_013 = bpy.data.meshes.new('Cube.013')
me_cube_013.from_pydata([(-1.0, 1.0, -1.0), (-0.675, 0.9322, 1.209), (1.0, 1.0, -1.0), (1.0, 1.0, 1.0), (1.0, 1.0, 2.878), (-1.454, 1.0, -1.0), (-1.0, -3.727, -1.0), (-0.642, -3.614, 1.185), (1.0, -3.727, 1.0), (1.0, -3.727, -1.0), (1.0, -3.727, 2.878), (-1.454, -3.727, -1.0), (1.0, 1.0, 5.487), (1.0, 1.0, 2.56), (-0.6229, 0.8406, 2.692), (-0.9919, -3.794, 0.8303), (1.0, -3.832, 0.7577), (1.0, -3.727, 2.56), (-0.6237, -3.637, 2.632), (-1.491, 0.7849, 0.9646), (-1.256, 0.9254, 1.042), (-1.489, 0.9278, 0.8308), (1.0, -3.578, 5.487), (1.0, -3.727, 5.337), (-0.58, -2.974, 5.302), (-0.4182, 0.9187, 5.354), (-0.5548, 0.9959, 5.078), (-0.5565, 0.7794, 5.299), (-0.6414, 0.9463, 3.279), (-0.6239, 0.9677, 3.553), (-0.5651, 0.9612, 3.083), (-0.648, -3.727, 3.175), (-0.6621, -3.713, 2.986), (-0.5819, -3.727, 2.878), (-0.6074, -3.727, 4.052), (-0.2428, -3.569, 5.193), (-0.5827, -3.727, 4.401), (-0.06993, -3.578, 5.357), (-0.3935, -3.471, 5.441), (-1.488, -3.715, 0.6777), (-1.324, -3.74, 0.8412), (-1.335, -3.695, 0.9089), (-1.491, -3.545, 0.8511), (-0.9921, 5.384, -5.078), (-0.9826, 5.17, -2.067), (1.008, 5.384, -5.078), (1.008, 5.384, -2.353), (1.008, 5.384, 0.2071), (-1.328, 5.384, -5.078), (-0.9659, -9.873, -5.079), (-0.9921, -9.229, -2.353), (1.008, -9.598, -2.353), (1.008, -9.598, -5.078), (1.008, -9.598, 0.2071), (-1.28, -9.199, -5.079), (-1.317, -9.181, -2.56), (1.008, 5.384, 3.762), (1.008, 5.384, -0.2261), (-0.6072, 4.796, 0.05086), (1.008, -9.932, -2.683), (1.008, -9.598, -0.2261), (-1.365, 4.703, -2.401), (-1.248, 5.148, -2.296), (-1.362, 5.155, -2.583), (1.008, -9.127, 3.762), (1.008, -9.598, 3.558), (-0.5487, -9.598, 3.302), (-0.5487, -8.65, 3.506), (-0.3993, -9.127, 3.531), (-0.3296, 5.384, 3.542), (-0.5469, 5.371, 3.205), (-0.5487, 4.685, 3.506), (-0.6503, 5.149, 0.3966), (-0.6334, 5.259, 0.6042), (-0.5573, 5.261, 0.4856), (-0.6504, -9.598, 0.3112), (-0.6676, -9.513, 0.1074), (-0.5741, -9.598, 0.2071), (-0.3881, 5.654, 2.119), (1.008, -9.199, 1.816), (-0.4948, -9.54, 2.753), (1.008, -9.666, 2.921), (-1.15, -9.55, -2.573), (-1.006, -9.859, -2.815), (-0.8405, -9.864, -2.592), (-0.9985, -9.449, -2.434), (-0.6644, -9.229, -0.4608), (-0.4473, -9.269, -0.2261), (-0.6531, -9.419, -0.002888), (-0.6231, -8.669, -0.2151), (-0.205, -8.916, 1.826), (-0.4291, -9.056, 2.085), (-0.4031, -8.239, 1.841), (-0.4461, -8.995, 1.568), (-1.099, 14.33, -5.059), (-1.089, 14.11, -1.147), (0.9012, 14.33, -5.059), (0.9012, 14.33, -1.518), (0.9012, 14.33, 1.808), (-1.434, 14.33, -5.059), (-1.099, -0.6533, -5.059), (-1.099, -0.2836, -1.518), (0.9012, -0.6533, -1.518), (0.9012, -0.6533, -5.059), (0.9012, -0.6533, 1.808), (-1.434, -0.6533, -5.059), (-0.8115, -0.544, -1.789), (0.9012, 14.33, 6.426), (0.9012, 14.33, 1.245), (-0.7138, 13.74, 1.605), (-1.091, -0.864, -1.818), (0.9012, -0.9867, -1.947), (0.9012, -0.6533, 1.245), (-0.7304, -0.2836, 1.245), (-1.425, 13.58, -1.58), (-1.355, 14.09, -1.444), (-1.469, 14.1, -1.817), (0.9012, -0.182, 6.426), (0.9012, -0.6533, 6.161), (-0.6554, -0.6533, 5.828), (-0.6554, 0.2948, 6.093), (-0.506, -0.182, 6.125), (-0.4363, 14.33, 6.14), (-0.6536, 14.32, 5.703), (-0.6554, 13.63, 6.093), (-0.757, 14.09, 2.054), (-0.7401, 14.2, 2.324), (-0.664, 14.21, 2.17), (-0.757, -0.6533, 1.943), (-0.7743, -0.5683, 1.678), (-0.6807, -0.6533, 1.808), (0.9012, 10.07, 6.426), (-0.7427, 11.89, 2.264), (-0.4748, 8.899, 6.334), (-0.2797, 10.46, 6.32), (-0.5231, 11.43, 6.27), (-0.5174, 10.62, 6.004), (0.9012, -0.6533, -0.1308), (0.9012, 14.33, -0.1308), (-0.9139, -0.2836, -0.1308), (-0.827, 13.41, 0.271), (-0.7928, 13.98, 0.6529), (-0.6161, 14.1, 0.2399), (-0.8879, 14.08, -0.06103), (-2.005, 5.51, -5.252), (-1.811, 5.132, -2.6), (-0.004553, 5.51, -5.252), (-0.004553, 5.51, -3.343), (-0.004553, 5.51, -1.55), (-2.34, 5.51, -5.252), (-1.891, -5.632, -5.252), (-2.005, -5.412, -3.343), (-0.004553, -5.632, -3.343), (-0.004553, -5.632, -5.252), (-0.004553, -5.632, -1.55), (-1.906, -5.689, -3.91), (-0.004553, 5.51, 0.9404), (-0.004553, 5.51, -1.853), (-1.538, 5.16, -1.659), (-0.004553, -5.83, -3.574), (-0.004553, -5.632, -1.853), (-1.555, -5.412, -1.853), (-2.165, 5.649, -3.271), (-2.374, 5.374, -3.504), (-0.004553, -5.351, 0.9404), (-0.004553, -5.632, 0.7974), (-1.568, -5.491, 0.4735), (-1.259, -5.351, 0.7903), (-1.299, 4.815, 0.7863), (-1.516, 4.807, 0.5505), (-1.663, 5.37, -1.021), (-1.646, 5.436, -0.876), (-1.57, 5.437, -1.355), (-1.663, -5.491, -1.477), (-1.68, -5.581, -1.619), (-1.586, -5.632, -1.55), (-2.252, -5.541, -3.44), (-2.305, -5.45, -3.516), (-1.996, -5.757, -3.505), (-2.391, 5.419, -3.391), (-2.321, 4.989, -3.202), (-1.993, -0.9098, -2.891), (-1.669, -1.254, -1.777), (-1.602, 5.146, -2.132), (-0.004553, -5.632, -2.602), (-0.004553, 5.51, -2.602), (-1.969, -5.342, -3.2), (-1.938, -1.015, -2.766), (-2.349, -5.519, -4.829), (-2.34, -5.214, -5.252), (-2.118, -5.632, -5.252), (-2.317, 5.352, -4.064), (-2.325, -5.629, -4.361), (-2.147, -5.718, -4.249), (-2.308, -5.617, -4.015), (-2.273, -5.394, -4.124), (-0.004553, 5.51, -2.501), (-1.93, -5.343, -3.076), (-1.918, -1.039, -2.688), (-1.594, 5.148, -2.068), (-0.004553, -5.632, -2.501), (-1.946, -0.9446, -2.79), (-1.978, -5.404, -3.238), (-1.921, -5.405, -3.051), (-1.909, -0.9864, -2.653), (-1.938, -1.015, -2.766), (-1.969, -5.342, -3.2), (-1.93, -5.343, -3.076), (-1.918, -1.039, -2.688), (-1.962, -1.021, -2.753), (-1.993, -5.347, -3.187), (-1.93, -5.343, -3.076), (-1.964, -5.348, -3.096), (-1.946, -1.039, -2.691), (-1.927, -1.041, -2.684), (-1.939, -5.319, -3.069), (-1.959, -5.313, -3.076), (-1.511, -4.788, 0.7612), (-1.562, -4.817, 0.707), (-1.518, 4.493, 0.7127), (-1.467, 4.495, 0.7669), (-1.314, 9.252, -4.454), (-1.305, 9.184, -1.13), (0.6859, 9.252, -4.454), (0.6859, 9.252, -1.445), (0.6859, 9.252, 1.381), (-1.769, 9.252, -4.454), (-1.314, 4.524, -4.454), (-1.314, 4.641, -1.445), (0.6859, 4.524, -1.445), (0.6859, 4.524, -4.454), (0.6859, 4.524, 1.381), (-1.769, 4.524, -4.454), (-1.806, 4.538, -1.676), (0.6859, 9.252, 5.305), (0.6859, 9.252, 0.9026), (-0.9292, 9.066, 1.208), (-1.306, 4.458, -1.7), (0.6859, 4.419, -1.81), (0.6859, 4.524, 0.9026), (-0.9457, 4.641, 0.9026), (-1.806, 9.036, -1.498), (-1.489, 9.573, -1.305), (-1.792, 9.595, -2.544), (0.6859, 4.673, 5.305), (0.6859, 4.524, 5.08), (-0.8707, 4.524, 4.797), (-0.8707, 4.823, 5.023), (-0.7213, 4.673, 5.05), (-0.6516, 9.252, 5.062), (-0.8689, 9.247, 4.691), (-0.8707, 9.031, 5.023), (-0.9723, 9.177, 1.59), (-0.9885, 9.228, 3.085), (-0.8793, 9.213, 1.688), (-0.9838, 4.524, 3.438), (-0.9546, 4.47, 1.603), (-0.9225, 4.397, 1.907), (-0.9638, 9.195, 1.706), (-0.9884, 4.818, 1.842), (0.6859, 4.524, -0.2072), (0.6859, 9.252, -0.2072), (-1.12, 4.641, -0.2072), (-0.986, 8.838, 0.08326), (-0.9586, 9.1, 0.5282), (-0.6959, 9.144, 0.05047), (-1.082, 9.142, -0.293), (-0.1726, 0.8647, 2.968), (0.05535, 0.7749, 4.968), (1.032, 0.8647, 2.968), (1.032, 0.8647, 4.865), (-0.3747, 0.8647, 2.968), (-0.1726, -7.494, 2.968), (0.0451, -7.372, 4.865), (1.032, -7.807, 3.827), (1.032, -7.494, 2.968), (1.032, -7.388, 4.865), (-0.3747, -7.494, 2.968), (-0.397, -7.471, 3.871), (1.032, 0.8647, 6.14), (1.032, 0.8647, 3.946), (-0.1678, -7.739, 3.863), (-0.397, 0.4844, 3.929), (-0.327, 0.7327, 3.966), (-0.3955, 0.737, 3.863), (1.032, -7.231, 6.14), (1.032, -7.494, 6.067), (0.09044, -7.494, 5.904), (0.0945, -6.599, 6.049), (0.2766, -7.231, 6.066), (0.2265, 0.8647, 6.062), (-0.02226, 0.8575, 5.941), (0.0945, 0.4746, 6.049), (-0.02505, 0.9593, 5.205), (-1.839, 14.64, -5.435), (-1.611, 14.44, -3.435), (-0.6346, 14.64, -5.435), (-0.6346, 14.64, -3.538), (-2.042, 14.64, -5.435), (-1.839, -4.555, -5.435), (-1.622, -4.274, -3.538), (-0.6346, -5.274, -4.576), (-0.6346, -4.555, -5.435), (-0.6346, -4.311, -3.538), (-2.042, -4.555, -5.435), (-2.064, -4.5, -4.532), (-0.6346, 14.64, -2.262), (-0.6346, 14.64, -4.457), (-1.835, -5.117, -4.54), (-2.064, 13.77, -4.474), (-1.994, 14.34, -4.437), (-2.062, 14.35, -4.54), (-0.6346, -3.951, -2.262), (-0.6346, -4.555, -2.336), (-1.576, -4.555, -2.499), (-1.572, -2.499, -2.354), (-1.39, -3.951, -2.337), (-1.44, 14.64, -2.341), (-1.689, 14.63, -2.462), (-1.572, 13.75, -2.354), (-1.69, 14.74, -2.822)], [], [(0, 1, 3, 2), (28, 14, 18, 32), (15, 16, 8, 7), (18, 17, 10, 33, 32), (31, 33, 10, 23, 35, 36, 34), (41, 40, 15, 7), (8, 3, 13, 17), (9, 16, 15, 6), (20, 19, 42, 41, 7, 1), (1, 7, 18, 14), (2, 9, 6, 0), (0, 6, 11, 5), (9, 2, 3, 8, 16), (17, 13, 4, 10), (1, 0, 5, 21, 20), (4, 30, 29, 26, 25, 12), (7, 8, 17, 18), (3, 1, 14, 13), (19, 20, 21), (6, 15, 40, 39, 11), (10, 4, 12, 22, 23), (12, 25, 38, 37, 22), (29, 31, 34, 36, 24, 27, 26), (25, 26, 27), (28, 29, 30), (31, 32, 33), (31, 29, 28, 32), (13, 14, 28, 30, 4), (22, 37, 35, 23), (35, 37, 38, 24, 36), (38, 25, 27, 24), (39, 40, 41, 42), (5, 11, 39, 42, 19, 21), (43, 44, 46, 45), (49, 83, 82, 55, 54), (44, 50, 86, 89, 58), (91, 90, 79, 81, 80), (62, 61, 55, 50, 44), (51, 46, 57, 60), (73, 75, 93, 92, 78), (52, 59, 84, 83, 49), (72, 58, 89, 88, 76), (45, 52, 49, 43), (43, 49, 54, 48), (52, 45, 46, 51, 59), (85, 84, 59, 51, 50), (60, 57, 47, 53), (44, 43, 48, 63, 62), (47, 74, 73, 78, 70, 69, 56), (88, 87, 60, 53, 77, 76), (46, 44, 58, 57), (61, 62, 63), (48, 54, 55, 61, 63), (53, 47, 56, 64, 65, 81, 79), (67, 66, 68), (64, 68, 66, 65), (69, 70, 71), (56, 69, 71, 67, 68, 64), (72, 73, 74), (75, 76, 77), (75, 73, 72, 76), (57, 58, 72, 74, 47), (78, 92, 91, 80, 66, 67, 71, 70), (80, 81, 65, 66), (82, 83, 84, 85), (55, 82, 85, 50), (86, 87, 88, 89), (50, 51, 60, 87, 86), (90, 91, 92), (75, 77, 53, 79, 90, 93), (92, 93, 90), (94, 95, 97, 96), (125, 109, 113, 129), (110, 111, 102, 101), (113, 112, 104, 130, 129), (107, 122, 124, 135, 134, 131), (115, 114, 106, 101, 95), (137, 138, 108, 112), (103, 111, 110, 100), (128, 130, 104, 118, 119), (100, 110, 106, 105), (96, 103, 100, 94), (94, 100, 105, 99), (103, 96, 97, 102, 111), (106, 110, 101), (112, 108, 98, 104), (95, 94, 99, 116, 115), (98, 127, 126, 123, 122, 107), (139, 137, 112, 113), (97, 95, 143, 142, 138), (114, 115, 116), (99, 105, 106, 114, 116), (104, 98, 107, 131, 117, 118), (120, 119, 121), (117, 121, 119, 118), (122, 123, 124), (125, 126, 127), (128, 129, 130), (128, 132, 126, 125, 129), (108, 109, 125, 127, 98), (126, 132, 136, 135, 124, 123), (131, 134, 133, 120, 121, 117), (133, 134, 136), (133, 136, 132, 128, 119, 120), (136, 134, 135), (141, 140, 139, 113, 109), (101, 102, 137, 139), (138, 142, 141, 109, 108), (102, 97, 138, 137), (140, 141, 142, 143), (95, 101, 139, 140, 143), (144, 145, 147, 146), (170, 158, 182, 161, 174), (178, 159, 152, 151), (161, 160, 154, 175, 174), (168, 169, 219, 220), (176, 178, 151), (200, 196, 157, 160), (153, 159, 178, 155, 150), (173, 175, 154, 165, 166), (162, 180, 176, 151, 181, 145), (199, 204, 182, 158), (146, 153, 150, 144), (153, 146, 147, 152, 159), (179, 180, 162, 163), (160, 157, 148, 154), (145, 144, 149, 191, 163, 162), (148, 172, 171, 169, 168, 156), (203, 200, 160, 161), (196, 199, 158, 157), (144, 150, 190, 189, 149), (154, 148, 156, 164, 165), (156, 168, 220, 217, 167, 164), (164, 167, 166, 165), (171, 173, 166, 218, 219, 169), (170, 171, 172), (173, 174, 175), (173, 171, 170, 174), (157, 158, 170, 172, 148), (176, 177, 178), (176, 180, 179, 177), (201, 181, 151, 202), (198, 187, 205, 208), (147, 145, 183, 185), (151, 152, 184, 202), (145, 181, 201, 183), (152, 147, 185, 184), (188, 189, 190), (191, 195, 194, 177, 179, 163), (177, 155, 178), (149, 189, 188, 192, 195, 191), (194, 193, 155, 177), (192, 193, 195), (150, 155, 193, 192, 188, 190), (195, 193, 194), (182, 204, 203, 161), (185, 183, 199, 196), (202, 184, 200, 203), (183, 201, 204, 199), (184, 185, 196, 200), (186, 187, 201, 202), (197, 186, 202, 203), (187, 198, 204, 201), (198, 197, 203, 204), (207, 208, 214, 215, 211), (187, 186, 206, 205), (197, 198, 208, 207), (186, 197, 207, 206), (211, 215, 216, 212), (205, 206, 210, 209), (208, 205, 209, 213, 214), (206, 207, 211, 212, 210), (215, 214, 213, 216), (213, 209, 210, 212, 216), (219, 218, 217, 220), (217, 218, 166, 167), (221, 222, 224, 223), (252, 236, 240, 256), (237, 238, 229, 228), (240, 239, 231, 257, 256), (253, 255, 246, 247, 251, 250), (242, 241, 233, 228, 222), (260, 261, 235, 239), (230, 238, 237, 227), (255, 257, 231, 245, 246), (227, 237, 233, 232), (223, 230, 227, 221), (221, 227, 232, 226), (230, 223, 224, 229, 238), (233, 237, 228), (239, 235, 225, 231), (222, 221, 226, 243, 242), (225, 254, 253, 250, 249, 234), (262, 260, 239, 240), (224, 222, 266, 265, 261), (241, 242, 243), (226, 232, 233, 241, 243), (231, 225, 234, 244, 245), (247, 246, 248), (244, 248, 246, 245), (249, 250, 251), (234, 249, 251, 247, 248, 244), (252, 258, 253, 254), (255, 259, 256, 257), (259, 258, 252, 256), (235, 236, 252, 254, 225), (255, 253, 258, 259), (264, 263, 262, 240, 236), (228, 229, 260, 262), (261, 265, 264, 236, 235), (229, 224, 261, 260), (263, 264, 265, 266), (222, 228, 262, 263, 266), (267, 268, 280, 269), (293, 268, 273), (293, 273, 287, 288, 292, 291), (283, 282, 278, 273, 268), (275, 274, 281, 272), (273, 276, 286, 287), (272, 281, 278, 277), (269, 275, 272, 267), (267, 272, 277, 271), (275, 269, 280, 274), (278, 281, 273), (274, 280, 270, 276), (268, 267, 271, 284, 283), (270, 293, 291, 290, 279), (282, 283, 284), (271, 277, 278, 282, 284), (276, 270, 279, 285, 286), (288, 287, 289), (285, 289, 287, 286), (290, 291, 292), (279, 290, 292, 288, 289, 285), (280, 268, 293, 270), (274, 276, 273, 281), (294, 295, 307, 296), (320, 295, 300), (320, 300, 314, 315, 319, 318), (310, 309, 305, 300, 295), (302, 301, 308, 299), (300, 303, 313, 314), (299, 308, 305, 304), (296, 302, 299, 294), (294, 299, 304, 298), (302, 296, 307, 301), (305, 308, 300), (301, 307, 297, 303), (295, 294, 298, 311, 310), (297, 320, 318, 317, 306), (309, 310, 311), (298, 304, 305, 309, 311), (303, 297, 306, 312, 313), (315, 314, 316), (312, 316, 314, 313), (317, 318, 319), (306, 317, 319, 315, 316, 312), (307, 295, 320, 297), (301, 303, 300, 308)])
me_cube_013.polygons.foreach_set('material_index', [0, 0, 1, 0, 0, 1, 0, 0, 1, 0, 0, 0, 0, 0, 1, 0, 0, 0, 1, 1, 0, 1, 0, 0, 0, 0, 0, 0, 0, 0, 0, 1, 1, 0, 0, 0, 0, 1, 0, 0, 0, 0, 0, 0, 0, 1, 0, 0, 0, 0, 0, 0, 0, 0, 0, 0, 0, 1, 0, 0, 0, 0, 0, 0, 0, 1, 0, 0, 0, 0, 0, 0, 0, 0, 0, 1, 1, 0, 0, 0, 0, 0, 0, 0, 0, 0, 0, 0, 0, 0, 0, 0, 0, 0, 1, 0, 0, 0, 0, 0, 0, 1, 0, 0, 0, 0, 0, 0, 0, 0, 0, 0, 0, 1, 0, 0, 1, 0, 0, 0, 1, 0, 0, 0, 0, 0, 0, 0, 0, 0, 0, 0, 1, 0, 0, 0, 0, 0, 0, 0, 0, 0, 0, 0, 0, 0, 0, 0, 0, 0, 0, 0, 0, 0, 0, 0, 0, 0, 0, 0, 0, 0, 0, 0, 0, 0, 0, 0, 0, 0, 0, 0, 0, 0, 0, 0, 0, 0, 0, 0, 0, 1, 0, 0, 0, 0, 0, 0, 0, 0, 0, 0, 0, 0, 0, 0, 0, 0, 0, 0, 0, 1, 0, 0, 0, 0, 0, 0, 0, 0, 0, 0, 0, 0, 0, 0, 0, 0, 0, 0, 0, 0, 0, 0, 0, 0, 0, 0, 0, 0, 0, 0, 0, 1, 0, 0, 0, 0, 1, 0, 0, 0, 0, 0, 0, 0, 0, 0, 0, 0, 0, 0, 0, 0, 0, 0, 1, 0, 0])
_uv = me_cube_013.uv_layers.new(name='UVMap')
_uv.uv.foreach_set('vector', [0.375, 0.25, 0.625, 0.25, 0.625, 0.5, 0.375, 0.5, 0.625, 0.25, 0.625, 0.25, 0.625, 0.0, 0.625, 0.0001444, 0.5947, 1.0, 0.5947, 0.75, 0.625, 0.75, 0.625, 1.0, 0.625, 1.0, 0.625, 0.75, 0.625, 0.75, 0.625, 0.9877, 0.625, 1.0, 0.625, 1.0, 0.625, 0.9877, 0.625, 0.75, 0.625, 0.75, 0.625, 0.9458, 0.625, 1.0, 0.625, 1.0, 0.625, 1.0, 0.6149, 1.0, 0.5947, 1.0, 0.625, 1.0, 0.625, 0.75, 0.625, 0.5, 0.625, 0.5, 0.625, 0.75, 0.375, 0.75, 0.5947, 0.75, 0.5947, 1.0, 0.375, 1.0, 0.625, 0.25, 0.625, 0.2426, 0.625, 0.009116, 0.625, 0.0, 0.625, 0.0, 0.625, 0.25, 0.625, 0.25, 0.625, 0.0, 0.625, 0.0, 0.625, 0.25, 0.375, 0.5, 0.375, 0.75, 0.125, 0.75, 0.125, 0.5, 0.125, 0.5, 0.125, 0.75, 0.125, 0.75, 0.125, 0.5, 0.375, 0.75, 0.375, 0.5, 0.625, 0.5, 0.625, 0.75, 0.5947, 0.75, 0.625, 0.75, 0.625, 0.5, 0.625, 0.5, 0.625, 0.75, 0.625, 0.25, 0.375, 0.25, 0.375, 0.25, 0.6076, 0.25, 0.625, 0.25, 0.625, 0.5, 0.625, 0.2623, 0.625, 0.25, 0.625, 0.25, 0.625, 0.2719, 0.625, 0.5, 0.625, 1.0, 0.625, 0.75, 0.625, 0.75, 0.625, 1.0, 0.625, 0.5, 0.625, 0.25, 0.625, 0.25, 0.625, 0.5, 0.625, 0.2426, 0.625, 0.25, 0.6076, 0.25, 0.375, 1.0, 0.5947, 1.0, 0.6149, 1.0, 0.6021, 1.0, 0.375, 1.0, 0.625, 0.75, 0.625, 0.5, 0.625, 0.5, 0.625, 0.7421, 0.625, 0.75, 0.625, 0.5, 0.8048, 0.4518, 0.8474, 0.737, 0.7968, 0.7421, 0.625, 0.7421, 0.625, 0.25, 0.625, 0.0002951, 0.625, 0.001167, 0.625, 0.001696, 0.625, 0.01582, 0.625, 0.2383, 0.625, 0.25, 0.8048, 0.4518, 0.625, 0.25, 0.625, 0.2383, 0.625, 0.25, 0.625, 0.25, 0.625, 0.2623, 0.625, 1.0, 0.625, 1.0, 0.625, 0.9877, 0.625, 0.0002951, 0.625, 0.25, 0.625, 0.25, 0.625, 0.0001444, 0.625, 0.5, 0.625, 0.25, 0.625, 0.25, 0.625, 0.2623, 0.625, 0.5, 0.625, 0.75, 0.625, 0.9218, 0.625, 0.9458, 0.625, 0.75, 0.625, 0.9458, 0.625, 0.9218, 0.625, 0.9575, 0.625, 0.9971, 0.625, 1.0, 0.8474, 0.737, 0.8048, 0.4518, 0.875, 0.5117, 0.875, 0.7342, 0.6021, 0.0, 0.6149, 1.0, 0.625, 1.0, 0.625, 0.009116, 0.375, 0.25, 0.375, 0.0, 0.6021, 0.0, 0.625, 0.009116, 0.625, 0.2426, 0.6076, 0.25, 0.375, 0.25, 0.625, 0.25, 0.625, 0.5, 0.375, 0.5, 0.375, 1.0, 0.5743, 1.0, 0.6092, 1.0, 0.6266, 1.0, 0.3755, 1.0, 0.625, 0.25, 0.625, 0.0, 0.625, 0.0, 0.625, 0.009986, 0.625, 0.25, 0.625, 1.0, 0.625, 0.9648, 0.625, 0.75, 0.625, 0.75, 0.625, 1.0, 0.625, 0.25, 0.625, 0.2426, 0.6248, 0.006073, 0.625, 0.0, 0.625, 0.25, 0.625, 0.75, 0.625, 0.5, 0.625, 0.5, 0.625, 0.75, 0.625, 0.25, 0.625, 7.594e-05, 0.625, 0.0009928, 0.625, 0.012, 0.625, 0.25, 0.375, 0.75, 0.5947, 0.75, 0.5947, 0.979, 0.5743, 1.0, 0.375, 1.0, 0.625, 0.25, 0.625, 0.25, 0.625, 0.009986, 0.625, 0.0, 0.625, 0.0, 0.375, 0.5, 0.375, 0.75, 0.125, 0.75, 0.125, 0.5, 0.125, 0.5, 0.125, 0.75, 0.125, 0.7427, 0.125, 0.5, 0.375, 0.75, 0.375, 0.5, 0.625, 0.5, 0.625, 0.75, 0.5947, 0.75, 0.6144, 1.0, 0.5947, 0.979, 0.5947, 0.75, 0.625, 0.75, 0.625, 1.0, 0.625, 0.75, 0.625, 0.5, 0.625, 0.5, 0.625, 0.75, 0.625, 0.25, 0.375, 0.25, 0.375, 0.25, 0.6076, 0.25, 0.625, 0.25, 0.625, 0.5, 0.625, 0.2623, 0.625, 0.25, 0.625, 0.25, 0.625, 0.25, 0.625, 0.2852, 0.625, 0.5, 0.625, 1.0, 0.625, 0.973, 0.625, 0.75, 0.625, 0.75, 0.625, 0.9877, 0.625, 1.0, 0.625, 0.5, 0.625, 0.25, 0.625, 0.25, 0.625, 0.5, 0.625, 0.2426, 0.625, 0.25, 0.6076, 0.25, 0.375, 0.25, 0.375, 0.006644, 0.6248, 0.006073, 0.625, 0.2426, 0.6076, 0.25, 0.625, 0.75, 0.625, 0.5, 0.625, 0.5, 0.625, 0.7421, 0.625, 0.75, 0.625, 0.75, 0.625, 0.75, 0.875, 0.7342, 0.625, 0.002258, 0.625, 0.976, 0.625, 0.75, 0.625, 0.976, 0.625, 1.0, 0.625, 0.75, 0.8398, 0.5, 0.625, 0.25, 0.625, 0.2383, 0.625, 0.5, 0.8398, 0.5, 0.875, 0.5117, 0.875, 0.7342, 0.851, 0.7421, 0.625, 0.7421, 0.625, 0.25, 0.625, 0.2486, 0.625, 0.2623, 0.625, 1.002, 0.625, 1.0, 0.625, 0.9877, 0.625, 7.594e-05, 0.625, 0.25, 0.625, 0.25, 0.625, 0.0, 0.625, 0.5, 0.625, 0.25, 0.625, 0.25, 0.625, 0.2623, 0.625, 0.5, 0.625, 0.25, 0.625, 0.012, 0.625, 0.00137, 0.625, 0.001857, 0.625, 0.002258, 0.625, 0.01582, 0.625, 0.2383, 0.625, 0.25, 0.625, 1.0, 0.625, 0.75, 0.625, 0.75, 0.625, 1.0, 0.6092, 1.0, 0.5743, 1.0, 0.5947, 0.979, 0.6144, 1.0, 0.6266, 1.0, 0.6092, 1.0, 0.6144, 1.0, 0.625, 1.0, 0.625, 0.0, 0.625, 0.973, 0.625, 1.0, 0.625, 0.009986, 0.625, 1.0, 0.625, 0.75, 0.625, 0.75, 0.625, 0.973, 0.625, 1.0, 0.625, 0.9648, 0.625, 1.0, 0.625, 0.012, 0.625, 1.0, 0.625, 0.9877, 0.625, 0.75, 0.625, 0.75, 0.625, 0.9648, 0.625, 1.0, 0.625, 0.012, 0.625, 0.0009928, 0.625, 0.9648, 0.375, 0.25, 0.625, 0.25, 0.625, 0.5, 0.375, 0.5, 0.625, 0.25, 0.625, 0.25, 0.625, 0.0, 0.625, 0.0, 0.5947, 1.0, 0.5947, 0.75, 0.625, 0.75, 0.625, 1.0, 0.625, 1.0, 0.625, 0.75, 0.625, 0.75, 0.625, 0.9877, 0.625, 1.0, 0.625, 0.5, 0.8398, 0.5, 0.875, 0.5117, 0.875, 0.5463, 0.8072, 0.5142, 0.625, 0.5711, 0.625, 0.25, 0.625, 0.2426, 0.625, 0.0, 0.625, 0.0, 0.625, 0.25, 0.625, 0.75, 0.625, 0.5, 0.625, 0.5, 0.625, 0.75, 0.375, 0.75, 0.5947, 0.75, 0.5947, 1.0, 0.375, 1.0, 0.625, 1.0, 0.625, 0.9877, 0.625, 0.75, 0.625, 0.75, 0.625, 1.0, 0.375, 1.0, 0.5947, 1.0, 0.625, 1.0, 0.375, 1.0, 0.375, 0.5, 0.375, 0.75, 0.125, 0.75, 0.125, 0.5, 0.125, 0.5, 0.125, 0.75, 0.125, 0.75, 0.125, 0.5, 0.375, 0.75, 0.375, 0.5, 0.625, 0.5, 0.625, 0.75, 0.5947, 0.75, 0.625, 1.0, 0.5947, 1.0, 0.625, 1.0, 0.625, 0.75, 0.625, 0.5, 0.625, 0.5, 0.625, 0.75, 0.625, 0.25, 0.375, 0.25, 0.375, 0.25, 0.6076, 0.25, 0.625, 0.25, 0.625, 0.5, 0.625, 0.2623, 0.625, 0.25, 0.625, 0.25, 0.625, 0.2852, 0.625, 0.5, 0.625, 1.0, 0.625, 0.75, 0.625, 0.75, 0.625, 1.0, 0.625, 0.5, 0.625, 0.25, 0.625, 0.25, 0.625, 0.28, 0.625, 0.5, 0.625, 0.2426, 0.625, 0.25, 0.6076, 0.25, 0.375, 0.25, 0.375, 0.0, 0.625, 0.0, 0.625, 0.2426, 0.6076, 0.25, 0.625, 0.75, 0.625, 0.5, 0.625, 0.5, 0.625, 0.5711, 0.625, 0.7421, 0.625, 0.75, 0.875, 0.7342, 0.625, 0.002258, 0.625, 0.976, 0.625, 0.75, 0.625, 0.976, 0.625, 1.0, 0.625, 0.75, 0.8398, 0.5, 0.625, 0.25, 0.625, 0.2383, 0.625, 0.25, 0.625, 0.2486, 0.625, 0.2623, 0.625, 1.002, 0.625, 1.0, 0.625, 0.9877, 0.625, 7.594e-05, 0.625, 0.211, 0.625, 0.25, 0.625, 0.25, 0.625, 0.0, 0.625, 0.5, 0.625, 0.25, 0.625, 0.25, 0.625, 0.2623, 0.625, 0.5, 0.625, 0.25, 0.625, 0.211, 0.6926, 0.2832, 0.625, 0.2037, 0.625, 0.2383, 0.625, 0.25, 0.625, 0.5711, 0.8072, 0.5142, 0.875, 0.5878, 0.875, 0.7342, 0.851, 0.7421, 0.625, 0.7421, 0.625, 0.1622, 0.8072, 0.5142, 0.6926, 0.2832, 0.625, 0.1622, 0.6926, 0.2832, 0.625, 0.211, 0.625, 7.594e-05, 0.625, 0.002258, 0.625, 0.01582, 0.6926, 0.2832, 0.8072, 0.5142, 0.875, 0.5463, 0.625, 0.25, 0.625, 0.2385, 0.625, 0.0, 0.625, 0.0, 0.625, 0.25, 0.625, 1.0, 0.625, 0.75, 0.625, 0.75, 0.625, 1.0, 0.625, 0.5, 0.625, 0.28, 0.625, 0.25, 0.625, 0.25, 0.625, 0.5, 0.625, 0.75, 0.625, 0.5, 0.625, 0.5, 0.625, 0.75, 0.625, 0.2385, 0.625, 0.25, 0.625, 0.28, 0.625, 0.25, 0.625, 0.25, 0.625, 0.0, 0.625, 0.0, 0.625, 0.2385, 0.625, 0.25, 0.375, 0.25, 0.625, 0.25, 0.625, 0.5, 0.375, 0.5, 0.625, 0.25, 0.625, 0.25, 0.625, 0.09831, 0.625, 0.0, 0.625, 0.0, 0.5947, 1.0, 0.5947, 0.75, 0.625, 0.75, 0.625, 1.0, 0.625, 1.0, 0.625, 0.75, 0.625, 0.75, 0.625, 0.9877, 0.625, 1.0, 0.8398, 0.5, 0.625, 0.25, 0.625, 0.241, 0.6748, 0.299, 0.625, 1.0, 0.5947, 1.0, 0.625, 1.0, 0.625, 0.75, 0.625, 0.5, 0.625, 0.5, 0.625, 0.75, 0.375, 0.75, 0.5947, 0.75, 0.5947, 1.0, 0.5399, 1.0, 0.375, 1.0, 0.625, 1.0, 0.625, 0.9877, 0.625, 0.75, 0.625, 0.75, 0.625, 1.0, 0.625, 0.25, 0.625, 0.2498, 0.625, 0.0, 0.625, 0.0, 0.625, 0.1094, 0.625, 0.25, 0.625, 0.25, 0.625, 0.1072, 0.625, 0.09831, 0.625, 0.25, 0.375, 0.5, 0.375, 0.75, 0.125, 0.75, 0.125, 0.5, 0.375, 0.75, 0.375, 0.5, 0.625, 0.5, 0.625, 0.75, 0.5947, 0.75, 0.6078, 0.2499, 0.625, 0.2498, 0.625, 0.25, 0.6076, 0.25, 0.625, 0.75, 0.625, 0.5, 0.625, 0.5, 0.625, 0.75, 0.625, 0.25, 0.375, 0.25, 0.375, 0.25, 0.5248, 0.25, 0.6076, 0.25, 0.625, 0.25, 0.625, 0.5, 0.625, 0.2623, 0.625, 0.25, 0.625, 0.25, 0.625, 0.2852, 0.625, 0.5, 0.625, 1.0, 0.625, 0.75, 0.625, 0.75, 0.625, 1.0, 0.625, 0.5, 0.625, 0.25, 0.625, 0.25, 0.625, 0.5, 0.125, 0.5, 0.125, 0.75, 0.125, 0.75, 0.125, 0.7406, 0.125, 0.5, 0.625, 0.75, 0.625, 0.5, 0.625, 0.5, 0.625, 0.7421, 0.625, 0.75, 0.625, 0.5, 0.8398, 0.5, 0.8668, 0.509, 0.867, 0.7263, 0.8264, 0.7421, 0.625, 0.7421, 0.625, 0.75, 0.625, 0.9514, 0.625, 1.0, 0.625, 0.75, 0.625, 0.25, 0.625, 7.594e-05, 0.625, 0.002113, 0.625, 0.02253, 0.625, 0.241, 0.625, 0.25, 0.625, 0.25, 0.625, 0.2486, 0.625, 0.2623, 0.625, 1.002, 0.625, 1.0, 0.625, 0.9877, 0.625, 7.594e-05, 0.625, 0.25, 0.625, 0.25, 0.625, 0.0, 0.625, 0.5, 0.625, 0.25, 0.625, 0.25, 0.625, 0.2623, 0.625, 0.5, 0.6227, 1.0, 0.5989, 1.0, 0.5947, 1.0, 0.625, 0.0, 0.625, 0.2498, 0.6078, 0.2499, 0.6005, 0.0, 0.625, 0.1086, 0.625, 0.1094, 0.625, 0.0, 0.625, 0.0, 0.625, 0.106, 0.625, 0.1068, 0.625, 0.1068, 0.625, 0.106, 0.625, 0.5, 0.625, 0.25, 0.625, 0.25, 0.625, 0.5, 0.625, 1.0, 0.625, 0.75, 0.625, 0.75, 0.625, 1.0, 0.625, 0.25, 0.625, 0.1094, 0.625, 0.1086, 0.625, 0.25, 0.625, 0.75, 0.625, 0.5, 0.625, 0.5, 0.625, 0.75, 0.435, 1.0, 0.375, 0.009383, 0.125, 0.75, 0.5248, 0.25, 0.5234, 0.007785, 0.5472, 0.0, 0.6005, 0.0, 0.6078, 0.2499, 0.6076, 0.25, 0.5989, 1.0, 0.5399, 1.0, 0.5947, 1.0, 0.375, 0.25, 0.375, 0.009383, 0.435, 0.0, 0.4995, 0.0, 0.5234, 0.007785, 0.5248, 0.25, 0.5461, 1.0, 0.5075, 1.0, 0.5399, 1.0, 0.5989, 1.0, 0.4995, 0.0, 0.5075, 1.0, 0.5234, 0.007785, 0.375, 1.0, 0.5399, 1.0, 0.5075, 1.0, 0.4989, 1.0, 0.435, 1.0, 0.375, 1.0, 0.5234, 0.007785, 0.5075, 1.0, 0.5461, 1.0, 0.625, 0.09831, 0.625, 0.1072, 0.625, 0.0, 0.625, 0.0, 0.625, 0.5, 0.625, 0.25, 0.625, 0.25, 0.625, 0.5, 0.625, 1.0, 0.625, 0.75, 0.625, 0.75, 0.625, 1.0, 0.625, 0.25, 0.625, 0.1086, 0.625, 0.1072, 0.625, 0.25, 0.625, 0.75, 0.625, 0.5, 0.625, 0.5, 0.625, 0.75, 0.625, 0.001517, 0.625, 0.1068, 0.625, 0.1086, 0.625, 0.0, 0.625, 0.001515, 0.625, 0.001517, 0.625, 0.0, 0.625, 0.0, 0.625, 0.1068, 0.625, 0.106, 0.625, 0.1072, 0.625, 0.1086, 0.625, 0.106, 0.625, 0.001515, 0.625, 0.0, 0.625, 0.1072, 0.625, 0.001515, 0.625, 0.106, 0.625, 0.106, 0.625, 0.002132, 0.625, 0.001515, 0.625, 0.1068, 0.625, 0.001517, 0.625, 0.001517, 0.625, 0.1068, 0.625, 0.001515, 0.625, 0.106, 0.625, 0.106, 0.625, 0.001515, 0.625, 0.001517, 0.625, 0.001515, 0.625, 0.001515, 0.625, 0.001517, 0.625, 0.001515, 0.625, 0.002132, 0.625, 0.00236, 0.625, 0.001516, 0.625, 0.1068, 0.625, 0.001517, 0.625, 0.001517, 0.625, 0.1068, 0.625, 0.106, 0.625, 0.1068, 0.625, 0.1068, 0.625, 0.1062, 0.625, 0.106, 0.625, 0.001517, 0.625, 0.001515, 0.625, 0.001515, 0.625, 0.001516, 0.625, 0.001517, 0.625, 0.002132, 0.625, 0.106, 0.625, 0.1062, 0.625, 0.00236, 0.625, 0.1062, 0.625, 0.1068, 0.625, 0.001517, 0.625, 0.001516, 0.625, 0.00236, 0.625, 0.241, 0.625, 0.02253, 0.625, 0.02677, 0.625, 0.2383, 0.8338, 0.7608, 0.8321, 0.5993, 0.625, 0.002113, 0.625, 0.9514, 0.375, 0.25, 0.625, 0.25, 0.625, 0.5, 0.375, 0.5, 0.625, 0.25, 0.625, 0.25, 0.625, 0.0, 0.625, -0.006597, 0.5947, 1.0, 0.5947, 0.75, 0.625, 0.75, 0.625, 1.0, 0.625, 1.0, 0.625, 0.75, 0.625, 0.75, 0.625, 0.9943, 0.625, 0.997, 0.625, 0.25, 0.625, 0.001359, 0.625, 0.002258, 0.625, 0.01582, 0.625, 0.2383, 0.625, 0.25, 0.625, 0.25, 0.625, 0.2426, 0.625, 0.0, 0.625, 0.0, 0.625, 0.25, 0.625, 0.75, 0.625, 0.5, 0.625, 0.5, 0.625, 0.75, 0.375, 0.75, 0.5947, 0.75, 0.5947, 1.0, 0.375, 1.0, 0.625, 1.0, 0.625, 0.9943, 0.625, 0.75, 0.625, 0.75, 0.625, 1.0, 0.375, 1.0, 0.5947, 1.0, 0.625, 1.0, 0.375, 1.0, 0.375, 0.5, 0.375, 0.75, 0.125, 0.75, 0.125, 0.5, 0.125, 0.5, 0.125, 0.75, 0.125, 0.75, 0.125, 0.5, 0.375, 0.75, 0.375, 0.5, 0.625, 0.5, 0.625, 0.75, 0.5947, 0.75, 0.625, 1.0, 0.5947, 1.0, 0.625, 1.0, 0.625, 0.75, 0.625, 0.5, 0.625, 0.5, 0.625, 0.75, 0.625, 0.25, 0.375, 0.25, 0.375, 0.25, 0.5362, 0.25, 0.625, 0.25, 0.625, 0.5, 0.625, 0.2623, 0.625, 0.25, 0.625, 0.25, 0.625, 0.2852, 0.625, 0.5, 0.625, 1.0, 0.625, 0.75, 0.625, 0.75, 0.625, 1.0, 0.625, 0.5, 0.625, 0.25, 0.625, 0.25, 0.625, 0.2923, 0.625, 0.5, 0.625, 0.2426, 0.625, 0.25, 0.5362, 0.25, 0.375, 0.25, 0.375, 0.0, 0.625, 0.0, 0.625, 0.2426, 0.5362, 0.25, 0.625, 0.75, 0.625, 0.5, 0.625, 0.5, 0.625, 0.7421, 0.625, 0.75, 0.875, 0.7342, 0.625, 0.002258, 0.625, 0.976, 0.625, 0.75, 0.625, 0.976, 0.625, 1.0, 0.625, 0.75, 0.8398, 0.5, 0.625, 0.25, 0.625, 0.2383, 0.625, 0.5, 0.8398, 0.5, 0.875, 0.5117, 0.875, 0.7342, 0.851, 0.7421, 0.625, 0.7421, 0.625, 0.25, 0.625, 0.2495, 0.625, 0.25, 0.625, 0.2623, 0.625, 1.0, 0.625, 1.0, 0.625, 0.997, 0.625, 0.9943, 0.625, 0.0003291, 0.625, 0.2495, 0.625, 0.25, 0.625, -0.006597, 0.625, 0.5, 0.625, 0.25, 0.625, 0.25, 0.625, 0.2623, 0.625, 0.5, 0.625, 0.001359, 0.625, 0.25, 0.625, 0.2495, 0.625, 0.0003291, 0.625, 0.25, 0.625, 0.2342, 0.625, 0.0, 0.625, 0.0, 0.625, 0.25, 0.625, 1.0, 0.625, 0.75, 0.625, 0.75, 0.625, 1.0, 0.625, 0.5, 0.625, 0.2923, 0.625, 0.25, 0.625, 0.25, 0.625, 0.5, 0.625, 0.75, 0.625, 0.5, 0.625, 0.5, 0.625, 0.75, 0.625, 0.2342, 0.625, 0.25, 0.625, 0.2923, 0.625, 0.25, 0.625, 0.25, 0.625, 0.0, 0.625, 0.0, 0.625, 0.2342, 0.625, 0.25, 0.375, 0.25, 0.7616, 0.2662, 0.625, 0.5, 0.375, 0.5, 0.7616, 0.2662, 0.7616, 0.2662, 0.625, 0.0, 0.625, 0.25, 0.625, 7.594e-05, 0.625, 0.002113, 0.625, 0.02677, 0.625, 0.2383, 0.625, 0.25, 0.625, 0.25, 0.625, 0.2426, 0.625, 0.0, 0.625, 0.0, 0.7616, 0.2662, 0.375, 0.75, 0.5947, 0.75, 0.5947, 1.0, 0.375, 1.0, 0.625, 0.9877, 0.625, 0.75, 0.625, 0.75, 0.625, 1.0, 0.375, 1.0, 0.5947, 1.0, 0.625, 1.0, 0.375, 1.0, 0.375, 0.5, 0.375, 0.75, 0.125, 0.75, 0.125, 0.5, 0.125, 0.5, 0.125, 0.75, 0.125, 0.75, 0.125, 0.5, 0.375, 0.75, 0.375, 0.5, 0.625, 0.5, 0.5947, 0.75, 0.625, 1.0, 0.5947, 1.0, 0.625, 1.0, 0.625, 0.75, 0.625, 0.4929, 0.625, 0.5, 0.625, 0.75, 0.7616, 0.2662, 0.375, 0.25, 0.375, 0.25, 0.6076, 0.25, 0.625, 0.25, 0.625, 0.5, 0.625, 0.25, 0.625, 0.25, 0.625, 0.2852, 0.625, 0.5, 0.625, 0.2426, 0.625, 0.25, 0.6076, 0.25, 0.375, 0.25, 0.375, 0.0, 0.625, 0.0, 0.625, 0.2426, 0.6076, 0.25, 0.625, 0.75, 0.625, 0.5, 0.625, 0.5, 0.625, 0.7421, 0.625, 0.75, 0.875, 0.7232, 0.625, 0.002113, 0.625, 0.9514, 0.625, 0.75, 0.625, 0.9514, 0.625, 1.0, 0.625, 0.75, 0.8398, 0.5, 0.625, 0.25, 0.625, 0.2383, 0.625, 0.5, 0.8398, 0.5, 0.875, 0.5117, 0.875, 0.7232, 0.8264, 0.7421, 0.625, 0.7421, 0.625, 0.4929, 0.625, 0.2559, 0.625, 0.2623, 0.625, 0.5, 0.625, 0.75, 0.625, 0.75, 0.625, 1.0, 0.5947, 1.0, 0.375, 0.25, 0.7616, 0.2662, 0.625, 0.5, 0.375, 0.5, 0.7562, 0.2557, 0.7616, 0.2662, 0.625, 0.0, 0.625, 0.25, 0.625, 7.594e-05, 0.625, 0.002113, 0.625, 0.02677, 0.625, 0.2383, 0.625, 0.25, 0.625, 0.25, 0.625, 0.2426, 0.625, 0.0, 0.625, 0.0, 0.7616, 0.2662, 0.375, 0.75, 0.5947, 0.75, 0.5947, 1.0, 0.375, 1.0, 0.625, 0.9877, 0.625, 0.75, 0.625, 0.75, 0.625, 1.0, 0.375, 1.0, 0.5947, 1.0, 0.625, 1.0, 0.375, 1.0, 0.375, 0.5, 0.375, 0.75, 0.125, 0.75, 0.125, 0.5, 0.125, 0.5, 0.125, 0.75, 0.125, 0.75, 0.125, 0.5, 0.375, 0.75, 0.375, 0.5, 0.625, 0.5, 0.5947, 0.75, 0.625, 1.0, 0.5947, 1.0, 0.625, 1.0, 0.625, 0.75, 0.625, 0.4929, 0.625, 0.5, 0.625, 0.75, 0.7616, 0.2662, 0.375, 0.25, 0.375, 0.25, 0.6076, 0.25, 0.625, 0.25, 0.625, 0.5, 0.625, 0.25, 0.625, 0.25, 0.625, 0.2852, 0.625, 0.5, 0.625, 0.2426, 0.625, 0.25, 0.6076, 0.25, 0.375, 0.25, 0.375, 0.0, 0.625, 0.0, 0.625, 0.2426, 0.6076, 0.25, 0.625, 0.75, 0.625, 0.5, 0.625, 0.5, 0.625, 0.7421, 0.625, 0.75, 0.875, 0.7232, 0.625, 0.002113, 0.625, 0.9514, 0.625, 0.75, 0.625, 0.9514, 0.625, 1.0, 0.625, 0.75, 0.8398, 0.5, 0.625, 0.25, 0.625, 0.2383, 0.625, 0.5, 0.8398, 0.5, 0.875, 0.5117, 0.875, 0.7232, 0.8264, 0.7421, 0.625, 0.7421, 0.625, 0.4929, 0.625, 0.2559, 0.625, 0.2773, 0.625, 0.5, 0.625, 0.75, 0.625, 0.75, 0.625, 1.0, 0.5947, 1.0])
me_cube_013.materials.append(mat_material_002)
me_cube_013.materials.append(mat_material_003)
me_cube_013.use_remesh_fix_poles = True
me_cube_013.use_remesh_preserve_attributes = False
me_cube_013.update()

# ---- objects
ob_trueisocam = bpy.data.objects.new('TrueIsoCam', cam_camera)
ob_plane = bpy.data.objects.new('Plane', me_plane)
ob_sun = bpy.data.objects.new('Sun', light_sun)
ob_cube = bpy.data.objects.new('Cube', me_cube)
ob_cube_001 = bpy.data.objects.new('Cube.001', me_cube_001)
ob_cube_002 = bpy.data.objects.new('Cube.002', me_cube_002)
ob_cube_003 = bpy.data.objects.new('Cube.003', me_cube_003)
ob_cube_004 = bpy.data.objects.new('Cube.004', me_cube_004)
ob_cube_005 = bpy.data.objects.new('Cube.005', me_cube_005)
ob_cube_006 = bpy.data.objects.new('Cube.006', me_cube_006)
ob_cube_013 = bpy.data.objects.new('Cube.013', me_cube_013)

# ---- transforms, parenting, visibility, modifiers, constraints
ob_trueisocam.location = (30.61, -30.61, 30.61)
ob_trueisocam.rotation_euler = (0.9553, 0.0, 0.7854)
ob_plane.location = (0.0, 0.0, -1.047)
ob_plane.scale = (920.7, 920.7, 920.7)
ob_sun.location = (0.0, 5.153, 8.07)
ob_sun.rotation_euler = (-0.7783, -0.1085, -1.808)
ob_cube.location = (0.0, 0.0, 0.0)
ob_cube.rotation_euler = (0.0, -0.0, 1.571)
ob_cube_001.location = (-2.822, -0.1067, 0.3135)
ob_cube_001.rotation_euler = (0.0, -0.0, 1.571)
ob_cube_001.scale = (1.0, 1.0, 1.299)
ob_cube_002.location = (-0.4443, -1.012, -0.4268)
ob_cube_002.rotation_euler = (0.0, -0.0, 1.571)
ob_cube_002.scale = (1.0, 0.5953, 0.7005)
ob_cube_003.location = (-1.905, -0.322, 0.5621)
ob_cube_003.rotation_euler = (0.0, -0.0, 1.571)
ob_cube_003.scale = (1.0, 0.3155, 1.104)
ob_cube_004.location = (0.9839, 0.4219, 5.263)
ob_cube_004.rotation_euler = (0.0, -0.0, 1.571)
ob_cube_004.scale = (0.6024, 0.5579, 0.3589)
ob_cube_005.location = (-2.64, -1.245, -0.903)
ob_cube_005.rotation_euler = (0.0, -0.0, 1.571)
ob_cube_005.scale = (0.6024, 1.281, 0.3589)
ob_cube_006.location = (0.6988, -0.007853, 2.726)
ob_cube_006.rotation_euler = (0.0, -0.0, 1.571)
ob_cube_006.scale = (1.0, 0.3155, 0.7337)
ob_cube_013.location = (0.6988, -0.007853, 2.726)
ob_cube_013.rotation_euler = (0.0, -0.0, 1.571)
ob_cube_013.scale = (1.0, 0.3155, 0.7337)

# ---- collection membership
col_collection.objects.link(ob_trueisocam)
col_collection.objects.link(ob_plane)
col_collection.objects.link(ob_sun)
col_rock.objects.link(ob_cube)
col_rock.objects.link(ob_cube_001)
col_rock.objects.link(ob_cube_002)
col_rock.objects.link(ob_cube_003)
col_rock.objects.link(ob_cube_004)
col_rock.objects.link(ob_cube_005)
col_rock.objects.link(ob_cube_006)
col_rock_001.objects.link(ob_cube_013)
def _layer_coll(name, lc=None):
    lc = lc or bpy.context.view_layer.layer_collection
    for c in lc.children:
        if c.name == name: return c
        r = _layer_coll(name, c)
        if r: return r
_layer_coll('rock').exclude = True

# ---- scene / render settings (as saved in the file)
scene.camera = ob_trueisocam
scene.frame_start = 1; scene.frame_end = 250; scene.frame_set(0)
scene.render.engine = 'BLENDER_EEVEE_NEXT'
scene.cycles.use_denoising = False
scene.cycles.samples = 128
scene.cycles.sampling_pattern = 'TABULATED_SOBOL'
scene.cycles.use_adaptive_sampling = False
scene.cycles.use_light_tree = False
scene.eevee.taa_samples = 1600
scene.eevee.use_gtao = True
scene.eevee.gtao_distance = 5.4
scene.view_settings.view_transform = 'Filmic'
bpy.context.view_layer.update()
